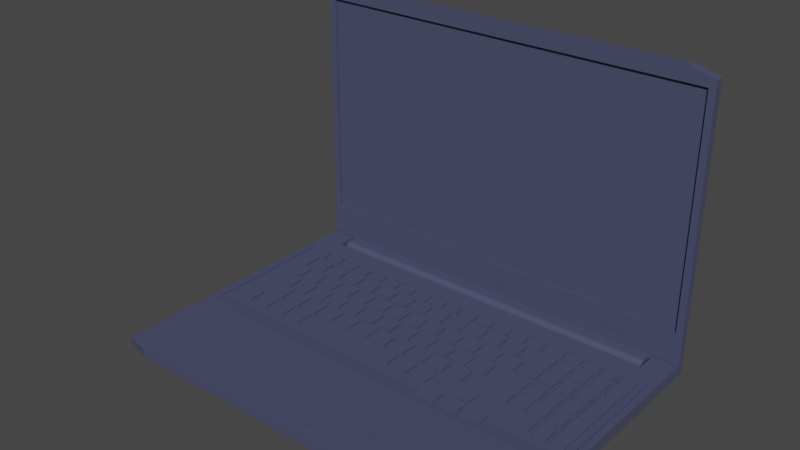 # Source: laptop.blend  (saved by Blender 2.93.20; exported with 4.5.12 LTS)
import bpy
from mathutils import Matrix  # noqa: F401  (used for matrix-valued properties, if any)

bpy.ops.wm.read_factory_settings(use_empty=True)
scene = bpy.context.scene
scene.name = 'Scene'

# ---- collections
col_collection = bpy.data.collections.new('Collection'); scene.collection.children.link(col_collection)

# ---- materials (node trees are filled in below, after node groups)
mat_material = bpy.data.materials.new('Material')
mat_material.alpha_threshold = 0.0
mat_material.use_transparent_shadow = False
mat_material.line_color = (0.0, 0.0, 0.0, 1.0)
mat_material_001 = bpy.data.materials.new('Material.001')
mat_material_001.use_transparent_shadow = False

# ---- material node trees
mat_material.use_nodes = True; mat_material.node_tree.nodes.clear()
_N = mat_material.node_tree.nodes; _L = mat_material.node_tree.links
n0 = _N.new('ShaderNodeOutputMaterial'); n0.name = 'Material Output'; n0.location = (300, 300)
n1 = _N.new('ShaderNodeBsdfPrincipled'); n1.name = 'Principled BSDF'; n1.location = (10, 300)
n1.distribution = 'GGX'
n1.subsurface_method = 'BURLEY'
n1.inputs[0].default_value = (0.06848, 0.07619, 0.1413, 1.0)
n1.inputs[2].default_value = 0.1107
n1.inputs[3].default_value = 1.45
n1.inputs[27].default_value = (0.0, 0.0, 0.0, 1.0)
n1.inputs[28].default_value = 1.0
_L.new(n1.outputs[0], n0.inputs[0])
n0.is_active_output = True
mat_material_001.use_nodes = True; mat_material_001.node_tree.nodes.clear()
_N = mat_material_001.node_tree.nodes; _L = mat_material_001.node_tree.links
n0 = _N.new('ShaderNodeBsdfPrincipled'); n0.name = 'Principled BSDF'; n0.location = (10, 300)
n0.distribution = 'GGX'
n0.subsurface_method = 'BURLEY'
n0.inputs[0].default_value = (0.06848, 0.07619, 0.1413, 1.0)
n0.inputs[3].default_value = 1.45
n0.inputs[13].default_value = 0.25
n0.inputs[27].default_value = (0.0, 0.0, 0.0, 1.0)
n0.inputs[28].default_value = 1.0
n1 = _N.new('ShaderNodeOutputMaterial'); n1.name = 'Material Output'; n1.location = (300, 300)
_L.new(n0.outputs[0], n1.inputs[0])
n1.is_active_output = True

# ---- world
world_world = bpy.data.worlds.new('World'); scene.world = world_world
world_world.use_nodes = True; world_world.node_tree.nodes.clear()
_N = world_world.node_tree.nodes; _L = world_world.node_tree.links
n0 = _N.new('ShaderNodeOutputWorld'); n0.name = 'World Output'; n0.location = (300, 300)
n1 = _N.new('ShaderNodeBackground'); n1.name = 'Background'; n1.location = (10, 300)
n1.inputs[0].default_value = (0.05088, 0.05088, 0.05088, 1.0)
_L.new(n1.outputs[0], n0.inputs[0])
n0.is_active_output = True
world_world.color = (0.05088, 0.05088, 0.05088)
world_world.use_sun_shadow = False
world_world.sun_shadow_jitter_overblur = 0.0

# ---- meshes
me_cube = bpy.data.meshes.new('Cube')
me_cube.from_pydata([(3.412, 1.346, 0.1), (3.412, 1.346, -0.1), (3.412, -2.932, 0.1), (3.412, -2.932, -0.02), (2.99, -3.032, -0.02), (2.99, 1.346, 0.1), (2.99, 1.346, -0.1), (2.99, -3.032, 0.1), (3.412, 1.639, 0.1), (3.412, 1.639, -0.1), (2.99, 1.69, 0.1), (2.99, 1.69, -0.1), (3.201, -2.982, -0.02), (3.201, 1.346, 0.1), (3.201, -2.982, 0.1), (3.201, 1.69, 0.1), (3.201, 1.69, -0.1), (3.412, -1.007, 0.1), (3.412, -1.007, -0.1), (3.001, -2.782, -0.2), (3.212, -2.732, -0.2), (3.212, -1.007, -0.2), (3.212, 1.346, -0.2), (2.79, 1.346, -0.2), (2.79, -2.832, -0.2), (3.001, 1.346, -0.2), (2.79, -1.062, -0.2), (3.201, 1.69, -0.2), (2.99, 1.69, -0.2), (3.001, -1.034, -0.2), (3.2, 1.0, 0.09), (3.3, 1.0, 0.09), (3.3, -1.1, 0.09), (2.88, 1.0, 0.09), (3.2, -1.319, 0.09), (2.88, -1.381, 0.09), (2.782, -1.4, 0.09), (3.3, -1.299, 0.09), (3.2, -0.84, 0.07), (3.2, 1.0, 0.07), (3.3, 1.0, 0.07), (3.3, -0.84, 0.07), (2.88, 1.0, 0.07), (2.88, -0.84, 0.07), (3.2, -1.059, 0.07), (2.88, -1.121, 0.07), (2.782, -1.14, 0.07), (3.3, -1.039, 0.07), (2.99, -1.36, 0.1), (2.782, -1.4, 0.1), (3.201, -1.319, 0.1), (3.3, -1.021, 0.1), (3.3, -1.1, 0.1), (3.3, -1.299, 0.1), (3.3, 1.0, 0.1), (3.201, 1.0, 0.1), (2.99, 1.0, 0.1), (3.2, 1.0, 0.1), (2.88, 1.0, 0.1), (-3.412, 1.346, 0.1), (-3.412, 1.346, -0.1), (-3.412, -2.932, 0.1), (-3.412, -2.932, -0.02), (0.0, 1.346, -0.1), (0.0, -3.032, 0.1), (0.0, -3.032, -0.02), (0.0, 1.346, 0.1), (-2.99, -3.032, -0.02), (-2.99, 1.346, 0.1), (-2.99, 1.346, -0.1), (-2.99, -3.032, 0.1), (-3.412, 1.639, 0.1), (-3.412, 1.639, -0.1), (-2.99, 1.69, 0.1), (-2.99, 1.69, -0.1), (-3.201, -2.982, -0.02), (-3.201, 1.346, 0.1), (-3.201, -2.982, 0.1), (-3.201, 1.69, 0.1), (-3.201, 1.69, -0.1), (-3.412, -1.007, 0.1), (-3.412, -1.007, -0.1), (0.0, -1.062, -0.1), (-3.001, -2.782, -0.2), (-3.212, -2.732, -0.2), (-3.212, -1.007, -0.2), (-3.212, 1.346, -0.2), (-2.79, 1.346, -0.2), (0.0, 1.346, -0.2), (0.0, -1.062, -0.2), (0.0, -2.832, -0.2), (-2.79, -2.832, -0.2), (-3.001, 1.346, -0.2), (-2.79, -1.062, -0.2), (-3.201, 1.69, -0.2), (-2.99, 1.69, -0.2), (-3.001, -1.034, -0.2), (-3.2, 1.0, 0.09), (-3.3, 1.0, 0.09), (-3.3, -1.1, 0.09), (-2.88, 1.0, 0.09), (0.0, 1.0, 0.09), (0.0, -1.4, 0.09), (-3.2, -1.319, 0.09), (-2.88, -1.381, 0.09), (-2.782, -1.4, 0.09), (-3.3, -1.299, 0.09), (-3.2, -0.84, 0.07), (-3.2, 1.0, 0.07), (-3.3, 1.0, 0.07), (-3.3, -0.84, 0.07), (-2.88, 1.0, 0.07), (-2.88, -0.84, 0.07), (0.0, 1.0, 0.07), (0.0, -0.84, 0.07), (0.0, -1.14, 0.07), (-3.2, -1.059, 0.07), (-2.88, -1.121, 0.07), (-2.782, -1.14, 0.07), (-3.3, -1.039, 0.07), (0.0, -1.4, 0.1), (-2.99, -1.36, 0.1), (-2.782, -1.4, 0.1), (-3.201, -1.319, 0.1), (-3.3, -1.021, 0.1), (-3.3, -1.1, 0.1), (-3.3, -1.299, 0.1), (-3.3, 1.0, 0.1), (-3.201, 1.0, 0.1), (-2.99, 1.0, 0.1), (-3.2, 1.0, 0.1), (0.0, 1.0, 0.1), (-2.88, 1.0, 0.1), (3.412, 1.72, -0.1), (2.985, 1.72, 4.652), (3.412, 1.862, -0.1), (2.985, 1.862, 4.652), (3.412, 1.862, 4.538), (3.412, 1.72, 4.538), (-3.412, 1.72, -0.1), (-2.985, 1.72, 4.652), (-3.412, 1.862, -0.1), (-2.985, 1.862, 4.652), (0.0, 1.862, -0.1), (0.0, 1.862, 4.652), (0.0, 1.72, -0.1), (0.0, 1.72, 4.652), (-3.412, 1.862, 4.538), (-3.412, 1.72, 4.538), (0.0, 1.72, 4.538), (0.0, 1.862, 4.538), (-3.302, 1.77, 0.6345), (-3.302, 1.77, 4.406), (3.302, 1.77, 0.6345), (3.302, 1.77, 4.406), (3.302, 1.72, 0.6345), (3.302, 1.72, 4.406), (0.0, 1.72, 0.6345), (0.0, 1.72, 4.406), (-3.302, 1.72, 0.6345), (-3.302, 1.72, 4.406)], [], [(18, 17, 2, 3), (13, 0, 8, 15), (4, 7, 64, 65), (120, 64, 7, 48, 49), (48, 7, 14, 50), (12, 14, 7, 4), (63, 66, 5, 6), (4, 65, 90, 24), (16, 15, 8, 9), (0, 1, 9, 8), (6, 5, 10, 11), (11, 16, 27, 28), (1, 18, 21, 22), (11, 10, 15, 16), (3, 2, 14, 12), (50, 14, 2, 17, 51, 52, 53), (5, 13, 15, 10), (12, 4, 24, 19), (51, 17, 0, 13, 55, 54), (18, 3, 20, 21), (55, 13, 5, 56, 57), (56, 5, 66, 131, 58), (1, 0, 17, 18), (16, 9, 27), (29, 21, 20, 19), (89, 26, 24, 90), (22, 27, 9, 1), (23, 6, 25), (26, 29, 19, 24), (23, 25, 29, 26), (88, 23, 26, 89), (25, 22, 21, 29), (6, 11, 28, 25), (28, 27, 22, 25), (63, 6, 23, 88), (3, 12, 19, 20), (58, 33, 30, 57, 56), (33, 42, 39, 30), (31, 32, 52, 51, 54), (57, 30, 31, 54, 55), (37, 47, 44, 34), (101, 113, 42, 33), (131, 101, 33, 58), (35, 45, 46, 36), (30, 39, 40, 31), (34, 44, 45, 35), (32, 37, 53, 52), (36, 102, 120, 49), (37, 34, 35, 36, 49, 48, 50, 53), (42, 43, 38, 39), (45, 44, 38, 43), (38, 41, 40, 39), (113, 114, 43, 42), (46, 45, 43, 114, 115), (44, 47, 41, 38), (32, 41, 47, 37), (36, 46, 115, 102), (31, 40, 41, 32), (65, 90, 89, 82), (81, 62, 61, 80), (76, 78, 71, 59), (67, 65, 64, 70), (120, 122, 121, 70, 64), (121, 123, 77, 70), (75, 67, 70, 77), (63, 69, 68, 66), (67, 91, 90, 65), (79, 72, 71, 78), (59, 71, 72, 60), (69, 74, 73, 68), (74, 95, 94, 79), (60, 86, 85, 81), (74, 79, 78, 73), (62, 75, 77, 61), (123, 126, 125, 124, 80, 61, 77), (68, 73, 78, 76), (82, 89, 88, 63), (75, 83, 91, 67), (124, 127, 128, 76, 59, 80), (81, 85, 84, 62), (128, 130, 129, 68, 76), (129, 132, 131, 66, 68), (60, 81, 80, 59), (79, 94, 72), (96, 83, 84, 85), (89, 90, 91, 93), (86, 60, 72, 94), (87, 92, 69), (93, 91, 83, 96), (87, 93, 96, 92), (88, 89, 93, 87), (92, 96, 85, 86), (69, 92, 95, 74), (95, 92, 86, 94), (63, 88, 87, 69), (62, 84, 83, 75), (132, 129, 130, 97, 100), (100, 97, 108, 111), (98, 127, 124, 125, 99), (130, 128, 127, 98, 97), (106, 103, 116, 119), (101, 100, 111, 113), (131, 132, 100, 101), (104, 105, 118, 117), (97, 98, 109, 108), (103, 104, 117, 116), (99, 125, 126, 106), (105, 122, 120, 102), (106, 126, 123, 121, 122, 105, 104, 103), (111, 108, 107, 112), (117, 112, 107, 116), (107, 108, 109, 110), (113, 111, 112, 114), (118, 115, 114, 112, 117), (116, 107, 110, 119), (99, 106, 119, 110), (105, 102, 115, 118), (98, 99, 110, 109), (150, 144, 136, 137), (137, 136, 134, 138), (143, 135, 133, 145), (136, 144, 146, 134), (138, 134, 146, 149), (157, 145, 133, 138, 149, 158, 156, 155), (135, 137, 138, 133), (143, 150, 137, 135), (150, 147, 142, 144), (147, 148, 140, 142), (143, 145, 139, 141), (142, 140, 146, 144), (148, 149, 146, 140), (158, 149, 148, 139, 145, 157, 159, 160), (141, 139, 148, 147), (143, 141, 147, 150), (151, 152, 160, 159), (151, 153, 154, 152), (154, 153, 155, 156), (155, 153, 151, 159, 157), (160, 152, 154, 156, 158)])
_uv = me_cube.uv_layers.new(name='UVMap')
_uv.uv.foreach_set('vector', [0.375, 0.6375, 0.625, 0.6375, 0.625, 0.75, 0.375, 0.75, 0.6327, 0.5, 0.625, 0.5, 0.625, 0.5, 0.6327, 0.5, 0.375, 0.7654, 0.625, 0.7654, 0.625, 0.875, 0.375, 0.875, 0.75, 0.6568, 0.75, 0.75, 0.6404, 0.75, 0.6404, 0.6545, 0.6481, 0.6568, 0.6404, 0.6545, 0.6404, 0.75, 0.6327, 0.75, 0.6327, 0.6539, 0.375, 0.7577, 0.625, 0.7577, 0.625, 0.7654, 0.375, 0.7654, 0.375, 0.375, 0.625, 0.375, 0.625, 0.4846, 0.375, 0.4846, 0.375, 0.7654, 0.375, 0.875, 0.375, 0.875, 0.375, 0.7654, 0.375, 0.4923, 0.625, 0.4923, 0.625, 0.5, 0.375, 0.5, 0.625, 0.5, 0.375, 0.5, 0.375, 0.5, 0.625, 0.5, 0.375, 0.4846, 0.625, 0.4846, 0.625, 0.4846, 0.375, 0.4846, 0.375, 0.4846, 0.375, 0.4923, 0.375, 0.4923, 0.375, 0.4846, 0.375, 0.5, 0.375, 0.6375, 0.375, 0.6375, 0.375, 0.5, 0.375, 0.4846, 0.625, 0.4846, 0.625, 0.4923, 0.375, 0.4923, 0.375, 0.75, 0.625, 0.75, 0.625, 0.7577, 0.375, 0.7577, 0.6327, 0.6539, 0.6327, 0.75, 0.625, 0.75, 0.625, 0.6375, 0.6291, 0.6375, 0.6291, 0.6421, 0.6291, 0.6536, 0.6404, 0.5, 0.6327, 0.5, 0.6327, 0.5, 0.6404, 0.5, 0.375, 0.7577, 0.375, 0.7654, 0.375, 0.7654, 0.375, 0.7577, 0.6291, 0.6375, 0.625, 0.6375, 0.625, 0.5, 0.6327, 0.5, 0.6327, 0.52, 0.6291, 0.5201, 0.375, 0.6375, 0.375, 0.75, 0.375, 0.75, 0.375, 0.6375, 0.6327, 0.52, 0.6327, 0.5, 0.6404, 0.5, 0.6404, 0.5198, 0.6328, 0.52, 0.6404, 0.5198, 0.6404, 0.5, 0.75, 0.5, 0.75, 0.5198, 0.6445, 0.5198, 0.375, 0.5, 0.625, 0.5, 0.625, 0.6375, 0.375, 0.6375, 0.375, 0.4923, 0.375, 0.5, 0.375, 0.4923, 0.3673, 0.6375, 0.375, 0.6375, 0.375, 0.75, 0.3673, 0.75, 0.25, 0.6375, 0.3596, 0.6375, 0.3596, 0.75, 0.25, 0.75, 0.375, 0.5, 0.375, 0.4923, 0.375, 0.5, 0.375, 0.5, 0.3596, 0.5, 0.375, 0.4846, 0.3673, 0.5, 0.3596, 0.6375, 0.3673, 0.6375, 0.3673, 0.75, 0.3596, 0.75, 0.3596, 0.5, 0.3673, 0.5, 0.3673, 0.6375, 0.3596, 0.6375, 0.25, 0.5, 0.3596, 0.5, 0.3596, 0.6375, 0.25, 0.6375, 0.3673, 0.5, 0.375, 0.5, 0.375, 0.6375, 0.3673, 0.6375, 0.375, 0.4846, 0.375, 0.4846, 0.375, 0.4846, 0.3673, 0.5, 0.375, 0.4846, 0.375, 0.4923, 0.375, 0.5, 0.3673, 0.5, 0.375, 0.375, 0.375, 0.4846, 0.375, 0.4846, 0.375, 0.375, 0.375, 0.75, 0.375, 0.7577, 0.375, 0.7577, 0.375, 0.75, 0.5, 0.4875, 0.375, 0.4875, 0.375, 0.5, 0.5, 0.5, 0.5, 0.4918, 0.375, 0.4875, 0.375, 0.4875, 0.375, 0.5, 0.375, 0.5, 0.375, 0.5, 0.375, 0.75, 0.5, 0.75, 0.5, 0.7406, 0.5, 0.5, 0.5, 0.5, 0.375, 0.5, 0.375, 0.5, 0.5, 0.5, 0.5, 0.5, 0.4167, 0.4006, 0.4167, 0.4006, 0.4167, 0.3878, 0.4167, 0.3878, 0.375, 0.375, 0.375, 0.375, 0.375, 0.4875, 0.375, 0.4875, 0.5, 0.375, 0.375, 0.375, 0.375, 0.4875, 0.5, 0.4875, 0.4167, 0.3471, 0.4167, 0.3471, 0.4167, 0.3346, 0.4167, 0.3346, 0.375, 0.5, 0.375, 0.5, 0.375, 0.5, 0.375, 0.5, 0.4167, 0.3878, 0.4167, 0.3878, 0.4167, 0.3471, 0.4167, 0.3471, 0.375, 0.75, 0.375, 0.75, 0.5, 0.75, 0.5, 0.75, 0.375, 0.7663, 0.375, 0.875, 0.5, 0.875, 0.5, 0.7663, 0.4167, 0.4006, 0.4167, 0.3878, 0.4167, 0.3471, 0.4167, 0.3346, 0.5, 0.3346, 0.5, 0.3611, 0.5, 0.388, 0.5, 0.4006, 0.3625, 0.5, 0.3625, 0.75, 0.375, 0.75, 0.375, 0.5, 0.3625, 0.75, 0.375, 0.75, 0.375, 0.75, 0.3625, 0.75, 0.375, 0.75, 0.375, 0.75, 0.375, 0.5, 0.375, 0.5, 0.25, 0.5, 0.25, 0.75, 0.3625, 0.75, 0.3625, 0.5, 0.3587, 0.75, 0.3625, 0.75, 0.3625, 0.75, 0.25, 0.75, 0.25, 0.75, 0.375, 0.75, 0.375, 0.75, 0.375, 0.75, 0.375, 0.75, 0.375, 0.75, 0.375, 0.75, 0.375, 0.75, 0.375, 0.75, 0.375, 0.7663, 0.375, 0.7663, 0.375, 0.875, 0.375, 0.875, 0.375, 0.5, 0.375, 0.5, 0.375, 0.75, 0.375, 0.75, 0.0, 0.0, 0.0, 0.0, 0.0, 0.0, 0.0, 0.0, 0.375, 0.6375, 0.375, 0.75, 0.625, 0.75, 0.625, 0.6375, 0.6327, 0.5, 0.6327, 0.5, 0.625, 0.5, 0.625, 0.5, 0.375, 0.7654, 0.375, 0.875, 0.625, 0.875, 0.625, 0.7654, 0.75, 0.6568, 0.6481, 0.6568, 0.6404, 0.6545, 0.6404, 0.75, 0.75, 0.75, 0.6404, 0.6545, 0.6327, 0.6539, 0.6327, 0.75, 0.6404, 0.75, 0.375, 0.7577, 0.375, 0.7654, 0.625, 0.7654, 0.625, 0.7577, 0.375, 0.375, 0.375, 0.4846, 0.625, 0.4846, 0.625, 0.375, 0.375, 0.7654, 0.375, 0.7654, 0.375, 0.875, 0.375, 0.875, 0.375, 0.4923, 0.375, 0.5, 0.625, 0.5, 0.625, 0.4923, 0.625, 0.5, 0.625, 0.5, 0.375, 0.5, 0.375, 0.5, 0.375, 0.4846, 0.375, 0.4846, 0.625, 0.4846, 0.625, 0.4846, 0.375, 0.4846, 0.375, 0.4846, 0.375, 0.4923, 0.375, 0.4923, 0.375, 0.5, 0.375, 0.5, 0.375, 0.6375, 0.375, 0.6375, 0.375, 0.4846, 0.375, 0.4923, 0.625, 0.4923, 0.625, 0.4846, 0.375, 0.75, 0.375, 0.7577, 0.625, 0.7577, 0.625, 0.75, 0.6327, 0.6539, 0.6291, 0.6536, 0.6291, 0.6421, 0.6291, 0.6375, 0.625, 0.6375, 0.625, 0.75, 0.6327, 0.75, 0.6404, 0.5, 0.6404, 0.5, 0.6327, 0.5, 0.6327, 0.5, 0.0, 0.0, 0.0, 0.0, 0.0, 0.0, 0.0, 0.0, 0.375, 0.7577, 0.375, 0.7577, 0.375, 0.7654, 0.375, 0.7654, 0.6291, 0.6375, 0.6291, 0.5201, 0.6327, 0.52, 0.6327, 0.5, 0.625, 0.5, 0.625, 0.6375, 0.375, 0.6375, 0.375, 0.6375, 0.375, 0.75, 0.375, 0.75, 0.6327, 0.52, 0.6328, 0.52, 0.6404, 0.5198, 0.6404, 0.5, 0.6327, 0.5, 0.6404, 0.5198, 0.6445, 0.5198, 0.75, 0.5198, 0.75, 0.5, 0.6404, 0.5, 0.375, 0.5, 0.375, 0.6375, 0.625, 0.6375, 0.625, 0.5, 0.375, 0.4923, 0.375, 0.4923, 0.375, 0.5, 0.3673, 0.6375, 0.3673, 0.75, 0.375, 0.75, 0.375, 0.6375, 0.25, 0.6375, 0.25, 0.75, 0.3596, 0.75, 0.3596, 0.6375, 0.375, 0.5, 0.375, 0.5, 0.375, 0.5, 0.375, 0.4923, 0.3596, 0.5, 0.3673, 0.5, 0.375, 0.4846, 0.3596, 0.6375, 0.3596, 0.75, 0.3673, 0.75, 0.3673, 0.6375, 0.3596, 0.5, 0.3596, 0.6375, 0.3673, 0.6375, 0.3673, 0.5, 0.25, 0.5, 0.25, 0.6375, 0.3596, 0.6375, 0.3596, 0.5, 0.3673, 0.5, 0.3673, 0.6375, 0.375, 0.6375, 0.375, 0.5, 0.375, 0.4846, 0.3673, 0.5, 0.375, 0.4846, 0.375, 0.4846, 0.375, 0.4846, 0.3673, 0.5, 0.375, 0.5, 0.375, 0.4923, 0.375, 0.375, 0.375, 0.375, 0.375, 0.4846, 0.375, 0.4846, 0.375, 0.75, 0.375, 0.75, 0.375, 0.7577, 0.375, 0.7577, 0.5, 0.4875, 0.5, 0.4918, 0.5, 0.5, 0.375, 0.5, 0.375, 0.4875, 0.375, 0.4875, 0.375, 0.5, 0.375, 0.5, 0.375, 0.4875, 0.375, 0.5, 0.5, 0.5, 0.5, 0.7406, 0.5, 0.75, 0.375, 0.75, 0.5, 0.5, 0.5, 0.5, 0.5, 0.5, 0.375, 0.5, 0.375, 0.5, 0.4167, 0.4006, 0.4167, 0.3878, 0.4167, 0.3878, 0.4167, 0.4006, 0.375, 0.375, 0.375, 0.4875, 0.375, 0.4875, 0.375, 0.375, 0.5, 0.375, 0.5, 0.4875, 0.375, 0.4875, 0.375, 0.375, 0.4167, 0.3471, 0.4167, 0.3346, 0.4167, 0.3346, 0.4167, 0.3471, 0.375, 0.5, 0.375, 0.5, 0.375, 0.5, 0.375, 0.5, 0.4167, 0.3878, 0.4167, 0.3471, 0.4167, 0.3471, 0.4167, 0.3878, 0.375, 0.75, 0.5, 0.75, 0.5, 0.75, 0.375, 0.75, 0.375, 0.7663, 0.5, 0.7663, 0.5, 0.875, 0.375, 0.875, 0.4167, 0.4006, 0.5, 0.4006, 0.5, 0.388, 0.5, 0.3611, 0.5, 0.3346, 0.4167, 0.3346, 0.4167, 0.3471, 0.4167, 0.3878, 0.3625, 0.5, 0.375, 0.5, 0.375, 0.75, 0.3625, 0.75, 0.3625, 0.75, 0.3625, 0.75, 0.375, 0.75, 0.375, 0.75, 0.375, 0.75, 0.375, 0.5, 0.375, 0.5, 0.375, 0.75, 0.25, 0.5, 0.3625, 0.5, 0.3625, 0.75, 0.25, 0.75, 0.3587, 0.75, 0.25, 0.75, 0.25, 0.75, 0.3625, 0.75, 0.3625, 0.75, 0.375, 0.75, 0.375, 0.75, 0.375, 0.75, 0.375, 0.75, 0.375, 0.75, 0.375, 0.75, 0.375, 0.75, 0.375, 0.75, 0.375, 0.7663, 0.375, 0.875, 0.375, 0.875, 0.375, 0.7663, 0.375, 0.5, 0.375, 0.75, 0.375, 0.75, 0.375, 0.5, 0.619, 0.375, 0.625, 0.375, 0.625, 0.5, 0.619, 0.5, 0.619, 0.5, 0.625, 0.5, 0.625, 0.75, 0.619, 0.75, 0.25, 0.5, 0.375, 0.5, 0.375, 0.75, 0.25, 0.75, 0.625, 0.5, 0.75, 0.5, 0.75, 0.75, 0.625, 0.75, 0.619, 0.75, 0.625, 0.75, 0.625, 0.875, 0.619, 0.875, 0.4136, 0.875, 0.375, 0.875, 0.375, 0.75, 0.619, 0.75, 0.619, 0.875, 0.6121, 0.875, 0.6121, 0.754, 0.4136, 0.754, 0.375, 0.5, 0.619, 0.5, 0.619, 0.75, 0.375, 0.75, 0.375, 0.375, 0.619, 0.375, 0.619, 0.5, 0.375, 0.5, 0.619, 0.375, 0.619, 0.5, 0.625, 0.5, 0.625, 0.375, 0.619, 0.5, 0.619, 0.75, 0.625, 0.75, 0.625, 0.5, 0.25, 0.5, 0.25, 0.75, 0.375, 0.75, 0.375, 0.5, 0.625, 0.5, 0.625, 0.75, 0.75, 0.75, 0.75, 0.5, 0.619, 0.75, 0.619, 0.875, 0.625, 0.875, 0.625, 0.75, 0.6121, 0.875, 0.619, 0.875, 0.619, 0.75, 0.375, 0.75, 0.375, 0.875, 0.4136, 0.875, 0.4136, 0.754, 0.6121, 0.754, 0.375, 0.5, 0.375, 0.75, 0.619, 0.75, 0.619, 0.5, 0.375, 0.375, 0.375, 0.5, 0.619, 0.5, 0.619, 0.375, 0.375, 0.25, 0.625, 0.25, 0.625, 0.1658, 0.375, 0.1658, 0.375, 0.25, 0.375, 0.5, 0.625, 0.5, 0.625, 0.25, 0.625, 0.5, 0.375, 0.5, 0.375, 0.5842, 0.625, 0.5842, 0.375, 0.5842, 0.375, 0.5, 0.125, 0.5, 0.125, 0.5842, 0.25, 0.5842, 0.875, 0.5842, 0.875, 0.5, 0.625, 0.5, 0.625, 0.5842, 0.75, 0.5842])
me_cube.materials.append(mat_material)
me_cube.use_remesh_preserve_volume = False
me_cube.use_remesh_preserve_attributes = False
me_cube.use_mirror_vertex_groups = False
me_cube.update()
me_cube_114 = bpy.data.meshes.new('Cube.114')
me_cube_114.from_pydata([(-1.874, -2.88, 0.07), (-1.95, -2.804, 0.07), (-1.903, -2.874, 0.07), (-1.928, -2.858, 0.07), (-1.944, -2.833, 0.07), (-1.95, -2.804, 0.112), (-1.874, -2.88, 0.112), (-1.944, -2.833, 0.112), (-1.928, -2.858, 0.112), (-1.903, -2.874, 0.112), (-1.95, -1.516, 0.07), (-1.874, -1.44, 0.07), (-1.944, -1.487, 0.07), (-1.928, -1.462, 0.07), (-1.903, -1.446, 0.07), (-1.874, -1.44, 0.112), (-1.95, -1.516, 0.112), (-1.903, -1.446, 0.112), (-1.928, -1.462, 0.112), (-1.944, -1.487, 0.112), (0.35, -2.804, 0.07), (0.2742, -2.88, 0.07), (0.3442, -2.833, 0.07), (0.3278, -2.858, 0.07), (0.3032, -2.874, 0.07), (0.2742, -2.88, 0.112), (0.35, -2.804, 0.112), (0.3032, -2.874, 0.112), (0.3278, -2.858, 0.112), (0.3442, -2.833, 0.112), (0.2742, -1.44, 0.07), (0.35, -1.516, 0.07), (0.3032, -1.446, 0.07), (0.3278, -1.462, 0.07), (0.3442, -1.487, 0.07), (0.35, -1.516, 0.112), (0.2742, -1.44, 0.112), (0.3442, -1.487, 0.112), (0.3278, -1.462, 0.112), (0.3032, -1.446, 0.112), (1.646, -1.29, 0.07034), (1.646, -1.29, 0.1097), (1.646, -1.01, 0.07034), (1.646, -1.01, 0.1097), (1.954, -1.29, 0.07034), (1.954, -1.29, 0.1097), (1.954, -1.01, 0.07034), (1.954, -1.01, 0.1097), (-2.864, 0.4396, 0.07034), (-2.864, 0.4396, 0.1097), (-2.864, 0.7204, 0.07034), (-2.864, 0.7204, 0.1097), (-2.566, 0.4396, 0.07034), (-2.566, 0.4396, 0.1097), (-2.566, 0.7204, 0.07034), (-2.566, 0.7204, 0.1097), (-2.504, 0.4396, 0.07034), (-2.504, 0.4396, 0.1097), (-2.504, 0.7204, 0.07034), (-2.504, 0.7204, 0.1097), (-2.206, 0.4396, 0.07034), (-2.206, 0.4396, 0.1097), (-2.206, 0.7204, 0.07034), (-2.206, 0.7204, 0.1097), (-2.144, 0.4396, 0.07034), (-2.144, 0.4396, 0.1097), (-2.144, 0.7204, 0.07034), (-2.144, 0.7204, 0.1097), (-1.846, 0.4396, 0.07034), (-1.846, 0.4396, 0.1097), (-1.846, 0.7204, 0.07034), (-1.846, 0.7204, 0.1097), (-1.784, 0.4396, 0.07034), (-1.784, 0.4396, 0.1097), (-1.784, 0.7204, 0.07034), (-1.784, 0.7204, 0.1097), (-1.486, 0.4396, 0.07034), (-1.486, 0.4396, 0.1097), (-1.486, 0.7204, 0.07034), (-1.486, 0.7204, 0.1097), (-1.414, 0.4396, 0.07034), (-1.414, 0.4396, 0.1097), (-1.414, 0.7204, 0.07034), (-1.414, 0.7204, 0.1097), (-1.116, 0.4396, 0.07034), (-1.116, 0.4396, 0.1097), (-1.116, 0.7204, 0.07034), (-1.116, 0.7204, 0.1097), (-1.054, 0.4396, 0.07034), (-1.054, 0.4396, 0.1097), (-1.054, 0.7204, 0.07034), (-1.054, 0.7204, 0.1097), (-0.7556, 0.4396, 0.07034), (-0.7556, 0.4396, 0.1097), (-0.7556, 0.7204, 0.07034), (-0.7556, 0.7204, 0.1097), (-0.3344, 0.4396, 0.07034), (-0.3344, 0.4396, 0.1097), (-0.3344, 0.7204, 0.07034), (-0.3344, 0.7204, 0.1097), (-0.03556, 0.4396, 0.07034), (-0.03556, 0.4396, 0.1097), (-0.03556, 0.7204, 0.07034), (-0.03556, 0.7204, 0.1097), (-0.6944, 0.4396, 0.07034), (-0.6944, 0.4396, 0.1097), (-0.6944, 0.7204, 0.07034), (-0.6944, 0.7204, 0.1097), (-0.3956, 0.4396, 0.07034), (-0.3956, 0.4396, 0.1097), (-0.3956, 0.7204, 0.07034), (-0.3956, 0.7204, 0.1097), (0.7556, 0.4396, 0.07034), (0.7556, 0.4396, 0.1097), (0.7556, 0.7204, 0.07034), (0.7556, 0.7204, 0.1097), (1.054, 0.4396, 0.07034), (1.054, 0.4396, 0.1097), (1.054, 0.7204, 0.07034), (1.054, 0.7204, 0.1097), (1.116, 0.4396, 0.07034), (1.116, 0.4396, 0.1097), (1.116, 0.7204, 0.07034), (1.116, 0.7204, 0.1097), (1.414, 0.4396, 0.07034), (1.414, 0.4396, 0.1097), (1.414, 0.7204, 0.07034), (1.414, 0.7204, 0.1097), (0.3956, 0.4396, 0.07034), (0.3956, 0.4396, 0.1097), (0.3956, 0.7204, 0.07034), (0.3956, 0.7204, 0.1097), (0.6944, 0.4396, 0.07034), (0.6944, 0.4396, 0.1097), (0.6944, 0.7204, 0.07034), (0.6944, 0.7204, 0.1097), (0.03556, 0.4396, 0.07034), (0.03556, 0.4396, 0.1097), (0.03556, 0.7204, 0.07034), (0.03556, 0.7204, 0.1097), (0.3344, 0.4396, 0.07034), (0.3344, 0.4396, 0.1097), (0.3344, 0.7204, 0.07034), (0.3344, 0.7204, 0.1097), (-2.684, 0.0796, 0.07034), (-2.684, 0.0796, 0.1097), (-2.684, 0.3604, 0.07034), (-2.684, 0.3604, 0.1097), (-2.386, 0.0796, 0.07034), (-2.386, 0.0796, 0.1097), (-2.386, 0.3604, 0.07034), (-2.386, 0.3604, 0.1097), (-2.324, 0.0796, 0.07034), (-2.324, 0.0796, 0.1097), (-2.324, 0.3604, 0.07034), (-2.324, 0.3604, 0.1097), (-2.026, 0.0796, 0.07034), (-2.026, 0.0796, 0.1097), (-2.026, 0.3604, 0.07034), (-2.026, 0.3604, 0.1097), (-1.604, 0.0796, 0.07034), (-1.604, 0.0796, 0.1097), (-1.604, 0.3604, 0.07034), (-1.604, 0.3604, 0.1097), (-1.306, 0.0796, 0.07034), (-1.306, 0.0796, 0.1097), (-1.306, 0.3604, 0.07034), (-1.306, 0.3604, 0.1097), (-1.964, 0.0796, 0.07034), (-1.964, 0.0796, 0.1097), (-1.964, 0.3604, 0.07034), (-1.964, 0.3604, 0.1097), (-1.666, 0.0796, 0.07034), (-1.666, 0.0796, 0.1097), (-1.666, 0.3604, 0.07034), (-1.666, 0.3604, 0.1097), (-0.5144, 0.0796, 0.07034), (-0.5144, 0.0796, 0.1097), (-0.5144, 0.3604, 0.07034), (-0.5144, 0.3604, 0.1097), (-0.2156, 0.0796, 0.07034), (-0.2156, 0.0796, 0.1097), (-0.2156, 0.3604, 0.07034), (-0.2156, 0.3604, 0.1097), (-0.1544, 0.0796, 0.07034), (-0.1544, 0.0796, 0.1097), (-0.1544, 0.3604, 0.07034), (-0.1544, 0.3604, 0.1097), (0.1444, 0.0796, 0.07034), (0.1444, 0.0796, 0.1097), (0.1444, 0.3604, 0.07034), (0.1444, 0.3604, 0.1097), (-0.8744, 0.0796, 0.07034), (-0.8744, 0.0796, 0.1097), (-0.8744, 0.3604, 0.07034), (-0.8744, 0.3604, 0.1097), (-0.5756, 0.0796, 0.07034), (-0.5756, 0.0796, 0.1097), (-0.5756, 0.3604, 0.07034), (-0.5756, 0.3604, 0.1097), (-1.234, 0.0796, 0.07034), (-1.234, 0.0796, 0.1097), (-1.234, 0.3604, 0.07034), (-1.234, 0.3604, 0.1097), (-0.9356, 0.0796, 0.07034), (-0.9356, 0.0796, 0.1097), (-0.9356, 0.3604, 0.07034), (-0.9356, 0.3604, 0.1097), (0.2156, 0.0796, 0.07034), (0.2156, 0.0796, 0.1097), (0.2156, 0.3604, 0.07034), (0.2156, 0.3604, 0.1097), (0.5144, 0.0796, 0.07034), (0.5144, 0.0796, 0.1097), (0.5144, 0.3604, 0.07034), (0.5144, 0.3604, 0.1097), (0.5756, 0.0796, 0.07034), (0.5756, 0.0796, 0.1097), (0.5756, 0.3604, 0.07034), (0.5756, 0.3604, 0.1097), (0.8744, 0.0796, 0.07034), (0.8744, 0.0796, 0.1097), (0.8744, 0.3604, 0.07034), (0.8744, 0.3604, 0.1097), (1.296, 0.0796, 0.07034), (1.296, 0.0796, 0.1097), (1.296, 0.3604, 0.07034), (1.296, 0.3604, 0.1097), (1.594, 0.0796, 0.07034), (1.594, 0.0796, 0.1097), (1.594, 0.3604, 0.07034), (1.594, 0.3604, 0.1097), (0.9356, 0.0796, 0.07034), (0.9356, 0.0796, 0.1097), (0.9356, 0.3604, 0.07034), (0.9356, 0.3604, 0.1097), (1.234, 0.0796, 0.07034), (1.234, 0.0796, 0.1097), (1.234, 0.3604, 0.07034), (1.234, 0.3604, 0.1097), (1.036, -0.2704, 0.07034), (1.036, -0.2704, 0.1097), (1.036, 0.0104, 0.07034), (1.036, 0.0104, 0.1097), (1.334, -0.2704, 0.07034), (1.334, -0.2704, 0.1097), (1.334, 0.0104, 0.07034), (1.334, 0.0104, 0.1097), (1.396, -0.2704, 0.07034), (1.396, -0.2704, 0.1097), (1.396, 0.0104, 0.07034), (1.396, 0.0104, 0.1097), (1.964, -0.2704, 0.07034), (1.964, -0.2704, 0.1097), (1.964, 0.0104, 0.07034), (1.964, 0.0104, 0.1097), (0.6756, -0.2704, 0.07034), (0.6756, -0.2704, 0.1097), (0.6756, 0.0104, 0.07034), (0.6756, 0.0104, 0.1097), (0.9744, -0.2704, 0.07034), (0.9744, -0.2704, 0.1097), (0.9744, 0.0104, 0.07034), (0.9744, 0.0104, 0.1097), (0.3156, -0.2704, 0.07034), (0.3156, -0.2704, 0.1097), (0.3156, 0.0104, 0.07034), (0.3156, 0.0104, 0.1097), (0.6144, -0.2704, 0.07034), (0.6144, -0.2704, 0.1097), (0.6144, 0.0104, 0.07034), (0.6144, 0.0104, 0.1097), (-1.134, -0.2704, 0.07034), (-1.134, -0.2704, 0.1097), (-1.134, 0.0104, 0.07034), (-1.134, 0.0104, 0.1097), (-0.8356, -0.2704, 0.07034), (-0.8356, -0.2704, 0.1097), (-0.8356, 0.0104, 0.07034), (-0.8356, 0.0104, 0.1097), (-0.7744, -0.2704, 0.07034), (-0.7744, -0.2704, 0.1097), (-0.7744, 0.0104, 0.07034), (-0.7744, 0.0104, 0.1097), (-0.4756, -0.2704, 0.07034), (-0.4756, -0.2704, 0.1097), (-0.4756, 0.0104, 0.07034), (-0.4756, 0.0104, 0.1097), (-0.05444, -0.2704, 0.07034), (-0.05444, -0.2704, 0.1097), (-0.05444, 0.0104, 0.07034), (-0.05444, 0.0104, 0.1097), (0.2444, -0.2704, 0.07034), (0.2444, -0.2704, 0.1097), (0.2444, 0.0104, 0.07034), (0.2444, 0.0104, 0.1097), (-0.4144, -0.2704, 0.07034), (-0.4144, -0.2704, 0.1097), (-0.4144, 0.0104, 0.07034), (-0.4144, 0.0104, 0.1097), (-0.1156, -0.2704, 0.07034), (-0.1156, -0.2704, 0.1097), (-0.1156, 0.0104, 0.07034), (-0.1156, 0.0104, 0.1097), (-1.864, -0.2704, 0.07034), (-1.864, -0.2704, 0.1097), (-1.864, 0.0104, 0.07034), (-1.864, 0.0104, 0.1097), (-1.566, -0.2704, 0.07034), (-1.566, -0.2704, 0.1097), (-1.566, 0.0104, 0.07034), (-1.566, 0.0104, 0.1097), (-1.504, -0.2704, 0.07034), (-1.504, -0.2704, 0.1097), (-1.504, 0.0104, 0.07034), (-1.504, 0.0104, 0.1097), (-1.206, -0.2704, 0.07034), (-1.206, -0.2704, 0.1097), (-1.206, 0.0104, 0.07034), (-1.206, 0.0104, 0.1097), (-2.224, -0.2704, 0.07034), (-2.224, -0.2704, 0.1097), (-2.224, 0.0104, 0.07034), (-2.224, 0.0104, 0.1097), (-1.926, -0.2704, 0.07034), (-1.926, -0.2704, 0.1097), (-1.926, 0.0104, 0.07034), (-1.926, 0.0104, 0.1097), (-2.584, -0.2704, 0.07034), (-2.584, -0.2704, 0.1097), (-2.584, 0.0104, 0.07034), (-2.584, 0.0104, 0.1097), (-2.286, -0.2704, 0.07034), (-2.286, -0.2704, 0.1097), (-2.286, 0.0104, 0.07034), (-2.286, 0.0104, 0.1097), (-2.394, -0.6204, 0.07034), (-2.394, -0.6204, 0.1097), (-2.394, -0.3396, 0.07034), (-2.394, -0.3396, 0.1097), (-2.096, -0.6204, 0.07034), (-2.096, -0.6204, 0.1097), (-2.096, -0.3396, 0.07034), (-2.096, -0.3396, 0.1097), (-2.034, -0.6204, 0.07034), (-2.034, -0.6204, 0.1097), (-2.034, -0.3396, 0.07034), (-2.034, -0.3396, 0.1097), (-1.736, -0.6204, 0.07034), (-1.736, -0.6204, 0.1097), (-1.736, -0.3396, 0.07034), (-1.736, -0.3396, 0.1097), (-1.314, -0.6204, 0.07034), (-1.314, -0.6204, 0.1097), (-1.314, -0.3396, 0.07034), (-1.314, -0.3396, 0.1097), (-1.016, -0.6204, 0.07034), (-1.016, -0.6204, 0.1097), (-1.016, -0.3396, 0.07034), (-1.016, -0.3396, 0.1097), (-1.674, -0.6204, 0.07034), (-1.674, -0.6204, 0.1097), (-1.674, -0.3396, 0.07034), (-1.674, -0.3396, 0.1097), (-1.376, -0.6204, 0.07034), (-1.376, -0.6204, 0.1097), (-1.376, -0.3396, 0.07034), (-1.376, -0.3396, 0.1097), (-0.2244, -0.6204, 0.07034), (-0.2244, -0.6204, 0.1097), (-0.2244, -0.3396, 0.07034), (-0.2244, -0.3396, 0.1097), (0.07444, -0.6204, 0.07034), (0.07444, -0.6204, 0.1097), (0.07444, -0.3396, 0.07034), (0.07444, -0.3396, 0.1097), (0.1356, -0.6204, 0.07034), (0.1356, -0.6204, 0.1097), (0.1356, -0.3396, 0.07034), (0.1356, -0.3396, 0.1097), (0.4344, -0.6204, 0.07034), (0.4344, -0.6204, 0.1097), (0.4344, -0.3396, 0.07034), (0.4344, -0.3396, 0.1097), (-0.5844, -0.6204, 0.07034), (-0.5844, -0.6204, 0.1097), (-0.5844, -0.3396, 0.07034), (-0.5844, -0.3396, 0.1097), (-0.2856, -0.6204, 0.07034), (-0.2856, -0.6204, 0.1097), (-0.2856, -0.3396, 0.07034), (-0.2856, -0.3396, 0.1097), (-0.9444, -0.6204, 0.07034), (-0.9444, -0.6204, 0.1097), (-0.9444, -0.3396, 0.07034), (-0.9444, -0.3396, 0.1097), (-0.6456, -0.6204, 0.07034), (-0.6456, -0.6204, 0.1097), (-0.6456, -0.3396, 0.07034), (-0.6456, -0.3396, 0.1097), (0.5056, -0.6204, 0.07034), (0.5056, -0.6204, 0.1097), (0.5056, -0.3396, 0.07034), (0.5056, -0.3396, 0.1097), (0.8044, -0.6204, 0.07034), (0.8044, -0.6204, 0.1097), (0.8044, -0.3396, 0.07034), (0.8044, -0.3396, 0.1097), (0.8656, -0.6204, 0.07034), (0.8656, -0.6204, 0.1097), (0.8656, -0.3396, 0.07034), (0.8656, -0.3396, 0.1097), (1.164, -0.6204, 0.07034), (1.164, -0.6204, 0.1097), (1.164, -0.3396, 0.07034), (1.164, -0.3396, 0.1097), (1.256, -0.6204, 0.07034), (1.256, -0.6204, 0.1097), (1.256, -0.3396, 0.07034), (1.256, -0.3396, 0.1097), (1.964, -0.6204, 0.07034), (1.964, -0.6204, 0.1097), (1.964, -0.3396, 0.07034), (1.964, -0.3396, 0.1097), (1.666, 0.0796, 0.07034), (1.666, 0.0796, 0.1097), (1.666, 0.3604, 0.07034), (1.666, 0.3604, 0.1097), (1.964, 0.0796, 0.07034), (1.964, 0.0796, 0.1097), (1.964, 0.3604, 0.07034), (1.964, 0.3604, 0.1097), (1.476, 0.4396, 0.07034), (1.476, 0.4396, 0.1097), (1.476, 0.7204, 0.07034), (1.476, 0.7204, 0.1097), (1.964, 0.4396, 0.07034), (1.964, 0.4396, 0.1097), (1.964, 0.7204, 0.07034), (1.964, 0.7204, 0.1097), (-3.164, 0.4396, 0.07034), (-3.164, 0.4396, 0.1097), (-3.164, 0.7204, 0.07034), (-3.164, 0.7204, 0.1097), (-2.936, 0.4396, 0.07034), (-2.936, 0.4396, 0.1097), (-2.936, 0.7204, 0.07034), (-2.936, 0.7204, 0.1097), (-3.164, 0.0796, 0.07034), (-3.164, 0.0796, 0.1097), (-3.164, 0.3604, 0.07034), (-3.164, 0.3604, 0.1097), (-2.756, 0.0796, 0.07034), (-2.756, 0.0796, 0.1097), (-2.756, 0.3604, 0.07034), (-2.756, 0.3604, 0.1097), (-3.164, -0.2704, 0.07034), (-3.164, -0.2704, 0.1097), (-3.164, 0.0104, 0.07034), (-3.164, 0.0104, 0.1097), (-2.646, -0.2704, 0.07034), (-2.646, -0.2704, 0.1097), (-2.646, 0.0104, 0.07034), (-2.646, 0.0104, 0.1097), (-3.164, -0.6204, 0.07034), (-3.164, -0.6204, 0.1097), (-3.164, -0.3396, 0.07034), (-3.164, -0.3396, 0.1097), (-2.476, -0.6204, 0.07034), (-2.476, -0.6204, 0.1097), (-2.476, -0.3396, 0.07034), (-2.476, -0.3396, 0.1097), (-2.044, -0.9804, 0.07034), (-2.044, -0.9804, 0.1097), (-2.044, -0.6996, 0.07034), (-2.044, -0.6996, 0.1097), (-1.746, -0.9804, 0.07034), (-1.746, -0.9804, 0.1097), (-1.746, -0.6996, 0.07034), (-1.746, -0.6996, 0.1097), (-1.674, -0.9804, 0.07034), (-1.674, -0.9804, 0.1097), (-1.674, -0.6996, 0.07034), (-1.674, -0.6996, 0.1097), (0.06444, -0.9804, 0.07034), (0.06444, -0.9804, 0.1097), (0.06444, -0.6996, 0.07034), (0.06444, -0.6996, 0.1097), (-2.404, -0.9804, 0.07034), (-2.404, -0.9804, 0.1097), (-2.404, -0.6996, 0.07034), (-2.404, -0.6996, 0.1097), (-2.106, -0.9804, 0.07034), (-2.106, -0.9804, 0.1097), (-2.106, -0.6996, 0.07034), (-2.106, -0.6996, 0.1097), (-2.764, -0.9804, 0.07034), (-2.764, -0.9804, 0.1097), (-2.764, -0.6996, 0.07034), (-2.764, -0.6996, 0.1097), (-2.466, -0.9804, 0.07034), (-2.466, -0.9804, 0.1097), (-2.466, -0.6996, 0.07034), (-2.466, -0.6996, 0.1097), (0.4956, -0.9804, 0.07034), (0.4956, -0.9804, 0.1097), (0.4956, -0.6996, 0.07034), (0.4956, -0.6996, 0.1097), (0.7944, -0.9804, 0.07034), (0.7944, -0.9804, 0.1097), (0.7944, -0.6996, 0.07034), (0.7944, -0.6996, 0.1097), (0.1256, -0.9804, 0.07034), (0.1256, -0.9804, 0.1097), (0.1256, -0.6996, 0.07034), (0.1256, -0.6996, 0.1097), (0.4244, -0.9804, 0.07034), (0.4244, -0.9804, 0.1097), (0.4244, -0.6996, 0.07034), (0.4244, -0.6996, 0.1097), (-3.164, -0.9804, 0.07034), (-3.164, -0.9804, 0.1097), (-3.164, -0.6996, 0.07034), (-3.164, -0.6996, 0.1097), (-2.826, -0.9804, 0.07034), (-2.826, -0.9804, 0.1097), (-2.826, -0.6996, 0.07034), (-2.826, -0.6996, 0.1097), (-3.164, 0.7896, 0.07034), (-3.164, 0.7896, 0.1097), (-3.164, 0.9704, 0.07034), (-3.164, 0.9704, 0.1097), (-2.866, 0.7896, 0.07034), (-2.866, 0.7896, 0.1097), (-2.866, 0.9704, 0.07034), (-2.866, 0.9704, 0.1097), (-2.804, 0.7896, 0.07034), (-2.804, 0.7896, 0.1097), (-2.804, 0.9704, 0.07034), (-2.804, 0.9704, 0.1097), (-2.546, 0.7896, 0.07034), (-2.546, 0.7896, 0.1097), (-2.546, 0.9704, 0.07034), (-2.546, 0.9704, 0.1097), (-2.484, 0.7896, 0.07034), (-2.484, 0.7896, 0.1097), (-2.484, 0.9704, 0.07034), (-2.484, 0.9704, 0.1097), (-2.226, 0.7896, 0.07034), (-2.226, 0.7896, 0.1097), (-2.226, 0.9704, 0.07034), (-2.226, 0.9704, 0.1097), (-2.164, 0.7896, 0.07034), (-2.164, 0.7896, 0.1097), (-2.164, 0.9704, 0.07034), (-2.164, 0.9704, 0.1097), (-1.906, 0.7896, 0.07034), (-1.906, 0.7896, 0.1097), (-1.906, 0.9704, 0.07034), (-1.906, 0.9704, 0.1097), (-1.844, 0.7896, 0.07034), (-1.844, 0.7896, 0.1097), (-1.844, 0.9704, 0.07034), (-1.844, 0.9704, 0.1097), (-1.586, 0.7896, 0.07034), (-1.586, 0.7896, 0.1097), (-1.586, 0.9704, 0.07034), (-1.586, 0.9704, 0.1097), (-1.524, 0.7896, 0.07034), (-1.524, 0.7896, 0.1097), (-1.524, 0.9704, 0.07034), (-1.524, 0.9704, 0.1097), (-1.266, 0.7896, 0.07034), (-1.266, 0.7896, 0.1097), (-1.266, 0.9704, 0.07034), (-1.266, 0.9704, 0.1097), (-1.204, 0.7896, 0.07034), (-1.204, 0.7896, 0.1097), (-1.204, 0.9704, 0.07034), (-1.204, 0.9704, 0.1097), (-0.9456, 0.7896, 0.07034), (-0.9456, 0.7896, 0.1097), (-0.9456, 0.9704, 0.07034), (-0.9456, 0.9704, 0.1097), (-0.5644, 0.7896, 0.07034), (-0.5644, 0.7896, 0.1097), (-0.5644, 0.9704, 0.07034), (-0.5644, 0.9704, 0.1097), (-0.3056, 0.7896, 0.07034), (-0.3056, 0.7896, 0.1097), (-0.3056, 0.9704, 0.07034), (-0.3056, 0.9704, 0.1097), (-0.8844, 0.7896, 0.07034), (-0.8844, 0.7896, 0.1097), (-0.8844, 0.9704, 0.07034), (-0.8844, 0.9704, 0.1097), (-0.6256, 0.7896, 0.07034), (-0.6256, 0.7896, 0.1097), (-0.6256, 0.9704, 0.07034), (-0.6256, 0.9704, 0.1097), (0.3856, 0.7896, 0.07034), (0.3856, 0.7896, 0.1097), (0.3856, 0.9704, 0.07034), (0.3856, 0.9704, 0.1097), (0.6444, 0.7896, 0.07034), (0.6444, 0.7896, 0.1097), (0.6444, 0.9704, 0.07034), (0.6444, 0.9704, 0.1097), (0.7056, 0.7896, 0.07034), (0.7056, 0.7896, 0.1097), (0.7056, 0.9704, 0.07034), (0.7056, 0.9704, 0.1097), (0.9644, 0.7896, 0.07034), (0.9644, 0.7896, 0.1097), (0.9644, 0.9704, 0.07034), (0.9644, 0.9704, 0.1097), (0.06556, 0.7896, 0.07034), (0.06556, 0.7896, 0.1097), (0.06556, 0.9704, 0.07034), (0.06556, 0.9704, 0.1097), (0.3244, 0.7896, 0.07034), (0.3244, 0.7896, 0.1097), (0.3244, 0.9704, 0.07034), (0.3244, 0.9704, 0.1097), (-0.2544, 0.7896, 0.07034), (-0.2544, 0.7896, 0.1097), (-0.2544, 0.9704, 0.07034), (-0.2544, 0.9704, 0.1097), (0.004439, 0.7896, 0.07034), (0.004439, 0.7896, 0.1097), (0.004439, 0.9704, 0.07034), (0.004439, 0.9704, 0.1097), (1.026, 0.7896, 0.07034), (1.026, 0.7896, 0.1097), (1.026, 0.9704, 0.07034), (1.026, 0.9704, 0.1097), (1.284, 0.7896, 0.07034), (1.284, 0.7896, 0.1097), (1.284, 0.9704, 0.07034), (1.284, 0.9704, 0.1097), (1.346, 0.7896, 0.07034), (1.346, 0.7896, 0.1097), (1.346, 0.9704, 0.07034), (1.346, 0.9704, 0.1097), (1.604, 0.7896, 0.07034), (1.604, 0.7896, 0.1097), (1.604, 0.9704, 0.07034), (1.604, 0.9704, 0.1097), (2.036, 0.7896, 0.07034), (2.036, 0.7896, 0.1097), (2.036, 0.9704, 0.07034), (2.036, 0.9704, 0.1097), (2.264, 0.7896, 0.07034), (2.264, 0.7896, 0.1097), (2.264, 0.9704, 0.07034), (2.264, 0.9704, 0.1097), (1.666, 0.7896, 0.07034), (1.666, 0.7896, 0.1097), (1.666, 0.9704, 0.07034), (1.666, 0.9704, 0.1097), (1.964, 0.7896, 0.07034), (1.964, 0.7896, 0.1097), (1.964, 0.9704, 0.07034), (1.964, 0.9704, 0.1097), (2.336, 0.7896, 0.07034), (2.336, 0.7896, 0.1097), (2.336, 0.9704, 0.07034), (2.336, 0.9704, 0.1097), (2.564, 0.7896, 0.07034), (2.564, 0.7896, 0.1097), (2.564, 0.9704, 0.07034), (2.564, 0.9704, 0.1097), (2.636, 0.7896, 0.07034), (2.636, 0.7896, 0.1097), (2.636, 0.9704, 0.07034), (2.636, 0.9704, 0.1097), (2.864, 0.7896, 0.07034), (2.864, 0.7896, 0.1097), (2.864, 0.9704, 0.07034), (2.864, 0.9704, 0.1097), (2.936, 0.7896, 0.07034), (2.936, 0.7896, 0.1097), (2.936, 0.9704, 0.07034), (2.936, 0.9704, 0.1097), (3.164, 0.7896, 0.07034), (3.164, 0.7896, 0.1097), (3.164, 0.9704, 0.07034), (3.164, 0.9704, 0.1097), (2.036, 0.4396, 0.07034), (2.036, 0.4396, 0.1097), (2.036, 0.7204, 0.07034), (2.036, 0.7204, 0.1097), (2.264, 0.4396, 0.07034), (2.264, 0.4396, 0.1097), (2.264, 0.7204, 0.07034), (2.264, 0.7204, 0.1097), (2.636, 0.4396, 0.07034), (2.636, 0.4396, 0.1097), (2.636, 0.7204, 0.07034), (2.636, 0.7204, 0.1097), (2.864, 0.4396, 0.07034), (2.864, 0.4396, 0.1097), (2.864, 0.7204, 0.07034), (2.864, 0.7204, 0.1097), (2.336, 0.4396, 0.07034), (2.336, 0.4396, 0.1097), (2.336, 0.7204, 0.07034), (2.336, 0.7204, 0.1097), (2.564, 0.4396, 0.07034), (2.564, 0.4396, 0.1097), (2.564, 0.7204, 0.07034), (2.564, 0.7204, 0.1097), (2.936, 0.4396, 0.07034), (2.936, 0.4396, 0.1097), (2.936, 0.7204, 0.07034), (2.936, 0.7204, 0.1097), (3.164, 0.4396, 0.07034), (3.164, 0.4396, 0.1097), (3.164, 0.7204, 0.07034), (3.164, 0.7204, 0.1097), (2.036, 0.0796, 0.07034), (2.036, 0.0796, 0.1097), (2.036, 0.3604, 0.07034), (2.036, 0.3604, 0.1097), (2.264, 0.0796, 0.07034), (2.264, 0.0796, 0.1097), (2.264, 0.3604, 0.07034), (2.264, 0.3604, 0.1097), (2.636, 0.0796, 0.07034), (2.636, 0.0796, 0.1097), (2.636, 0.3604, 0.07034), (2.636, 0.3604, 0.1097), (2.864, 0.0796, 0.07034), (2.864, 0.0796, 0.1097), (2.864, 0.3604, 0.07034), (2.864, 0.3604, 0.1097), (2.336, 0.0796, 0.07034), (2.336, 0.0796, 0.1097), (2.336, 0.3604, 0.07034), (2.336, 0.3604, 0.1097), (2.564, 0.0796, 0.07034), (2.564, 0.0796, 0.1097), (2.564, 0.3604, 0.07034), (2.564, 0.3604, 0.1097), (2.336, -0.2704, 0.07034), (2.336, -0.2704, 0.1097), (2.336, 0.0104, 0.07034), (2.336, 0.0104, 0.1097), (2.564, -0.2704, 0.07034), (2.564, -0.2704, 0.1097), (2.564, 0.0104, 0.07034), (2.564, 0.0104, 0.1097), (2.636, -0.2704, 0.07034), (2.636, -0.2704, 0.1097), (2.636, 0.0104, 0.07034), (2.636, 0.0104, 0.1097), (2.864, -0.2704, 0.07034), (2.864, -0.2704, 0.1097), (2.864, 0.0104, 0.07034), (2.864, 0.0104, 0.1097), (2.036, -0.2704, 0.07034), (2.036, -0.2704, 0.1097), (2.036, 0.0104, 0.07034), (2.036, 0.0104, 0.1097), (2.264, -0.2704, 0.07034), (2.264, -0.2704, 0.1097), (2.264, 0.0104, 0.07034), (2.264, 0.0104, 0.1097), (2.036, -0.6204, 0.07034), (2.036, -0.6204, 0.1097), (2.036, -0.3396, 0.07034), (2.036, -0.3396, 0.1097), (2.264, -0.6204, 0.07034), (2.264, -0.6204, 0.1097), (2.264, -0.3396, 0.07034), (2.264, -0.3396, 0.1097), (2.636, -0.6204, 0.07034), (2.636, -0.6204, 0.1097), (2.636, -0.3396, 0.07034), (2.636, -0.3396, 0.1097), (2.864, -0.6204, 0.07034), (2.864, -0.6204, 0.1097), (2.864, -0.3396, 0.07034), (2.864, -0.3396, 0.1097), (2.336, -0.6204, 0.07034), (2.336, -0.6204, 0.1097), (2.336, -0.3396, 0.07034), (2.336, -0.3396, 0.1097), (2.564, -0.6204, 0.07034), (2.564, -0.6204, 0.1097), (2.564, -0.3396, 0.07034), (2.564, -0.3396, 0.1097), (2.036, -0.9804, 0.07034), (2.036, -0.9804, 0.1097), (2.036, -0.6996, 0.07034), (2.036, -0.6996, 0.1097), (2.564, -0.9804, 0.07034), (2.564, -0.9804, 0.1097), (2.564, -0.6996, 0.07034), (2.564, -0.6996, 0.1097), (2.636, -0.9804, 0.07034), (2.636, -0.9804, 0.1097), (2.636, -0.6996, 0.07034), (2.636, -0.6996, 0.1097), (2.864, -0.9804, 0.07034), (2.864, -0.9804, 0.1097), (2.864, -0.6996, 0.07034), (2.864, -0.6996, 0.1097), (2.926, -0.9804, 0.07034), (2.926, -0.9804, 0.1097), (2.926, -0.3396, 0.07034), (2.926, -0.3396, 0.1097), (3.154, -0.9804, 0.07034), (3.154, -0.9804, 0.1097), (3.154, -0.3396, 0.07034), (3.154, -0.3396, 0.1097), (2.926, -0.2704, 0.07034), (2.926, -0.2704, 0.1097), (2.926, 0.3604, 0.07034), (2.926, 0.3604, 0.1097), (3.154, -0.2704, 0.07034), (3.154, -0.2704, 0.1097), (3.154, 0.3604, 0.07034), (3.154, 0.3604, 0.1097), (1.256, -0.9804, 0.07034), (1.256, -0.9804, 0.1097), (1.256, -0.6996, 0.07034), (1.256, -0.6996, 0.1097), (1.564, -0.9804, 0.07034), (1.564, -0.9804, 0.1097), (1.564, -0.6996, 0.07034), (1.564, -0.6996, 0.1097), (1.256, -1.29, 0.07034), (1.256, -1.29, 0.1097), (1.256, -1.01, 0.07034), (1.256, -1.01, 0.1097), (1.564, -1.29, 0.07034), (1.564, -1.29, 0.1097), (1.564, -1.01, 0.07034), (1.564, -1.01, 0.1097), (0.8656, -1.29, 0.07034), (0.8656, -1.29, 0.1097), (0.8656, -1.01, 0.07034), (0.8656, -1.01, 0.1097), (1.174, -1.29, 0.07034), (1.174, -1.29, 0.1097), (1.174, -1.01, 0.07034), (1.174, -1.01, 0.1097), (-2.941, 1.45, -0.1), (-2.941, 1.72, -0.1), (-2.941, 1.72, 0.1), (2.941, 1.45, -0.1), (2.941, 1.72, -0.1), (2.941, 1.72, 0.1), (-2.941, 1.45, -0.0001374), (-2.941, 1.55, 0.1), (-2.941, 1.458, 0.03818), (-2.941, 1.479, 0.07067), (-2.941, 1.512, 0.09238), (2.941, 1.55, 0.1), (2.941, 1.45, -0.0001374), (2.941, 1.512, 0.09238), (2.941, 1.479, 0.07067), (2.941, 1.458, 0.03818)], [], [(21, 25, 6, 0), (31, 35, 26, 20), (35, 37, 38, 39, 36, 15, 17, 18, 19, 16, 5, 7, 8, 9, 6, 25, 27, 28, 29, 26), (1, 5, 16, 10), (11, 15, 36, 30), (0, 6, 9, 2), (2, 9, 8, 3), (3, 8, 7, 4), (4, 7, 5, 1), (15, 11, 14, 17), (17, 14, 13, 18), (18, 13, 12, 19), (19, 12, 10, 16), (35, 31, 34, 37), (37, 34, 33, 38), (38, 33, 32, 39), (39, 32, 30, 36), (25, 21, 24, 27), (27, 24, 23, 28), (28, 23, 22, 29), (29, 22, 20, 26), (10, 12, 13, 14, 11, 30, 32, 33, 34, 31, 20, 22, 23, 24, 21, 0, 2, 3, 4, 1), (40, 41, 43, 42), (42, 43, 47, 46), (46, 47, 45, 44), (44, 45, 41, 40), (42, 46, 44, 40), (47, 43, 41, 45), (48, 49, 51, 50), (50, 51, 55, 54), (54, 55, 53, 52), (52, 53, 49, 48), (50, 54, 52, 48), (55, 51, 49, 53), (56, 57, 59, 58), (58, 59, 63, 62), (62, 63, 61, 60), (60, 61, 57, 56), (58, 62, 60, 56), (63, 59, 57, 61), (64, 65, 67, 66), (66, 67, 71, 70), (70, 71, 69, 68), (68, 69, 65, 64), (66, 70, 68, 64), (71, 67, 65, 69), (72, 73, 75, 74), (74, 75, 79, 78), (78, 79, 77, 76), (76, 77, 73, 72), (74, 78, 76, 72), (79, 75, 73, 77), (80, 81, 83, 82), (82, 83, 87, 86), (86, 87, 85, 84), (84, 85, 81, 80), (82, 86, 84, 80), (87, 83, 81, 85), (88, 89, 91, 90), (90, 91, 95, 94), (94, 95, 93, 92), (92, 93, 89, 88), (90, 94, 92, 88), (95, 91, 89, 93), (96, 97, 99, 98), (98, 99, 103, 102), (102, 103, 101, 100), (100, 101, 97, 96), (98, 102, 100, 96), (103, 99, 97, 101), (104, 105, 107, 106), (106, 107, 111, 110), (110, 111, 109, 108), (108, 109, 105, 104), (106, 110, 108, 104), (111, 107, 105, 109), (112, 113, 115, 114), (114, 115, 119, 118), (118, 119, 117, 116), (116, 117, 113, 112), (114, 118, 116, 112), (119, 115, 113, 117), (120, 121, 123, 122), (122, 123, 127, 126), (126, 127, 125, 124), (124, 125, 121, 120), (122, 126, 124, 120), (127, 123, 121, 125), (128, 129, 131, 130), (130, 131, 135, 134), (134, 135, 133, 132), (132, 133, 129, 128), (130, 134, 132, 128), (135, 131, 129, 133), (136, 137, 139, 138), (138, 139, 143, 142), (142, 143, 141, 140), (140, 141, 137, 136), (138, 142, 140, 136), (143, 139, 137, 141), (144, 145, 147, 146), (146, 147, 151, 150), (150, 151, 149, 148), (148, 149, 145, 144), (146, 150, 148, 144), (151, 147, 145, 149), (152, 153, 155, 154), (154, 155, 159, 158), (158, 159, 157, 156), (156, 157, 153, 152), (154, 158, 156, 152), (159, 155, 153, 157), (160, 161, 163, 162), (162, 163, 167, 166), (166, 167, 165, 164), (164, 165, 161, 160), (162, 166, 164, 160), (167, 163, 161, 165), (168, 169, 171, 170), (170, 171, 175, 174), (174, 175, 173, 172), (172, 173, 169, 168), (170, 174, 172, 168), (175, 171, 169, 173), (176, 177, 179, 178), (178, 179, 183, 182), (182, 183, 181, 180), (180, 181, 177, 176), (178, 182, 180, 176), (183, 179, 177, 181), (184, 185, 187, 186), (186, 187, 191, 190), (190, 191, 189, 188), (188, 189, 185, 184), (186, 190, 188, 184), (191, 187, 185, 189), (192, 193, 195, 194), (194, 195, 199, 198), (198, 199, 197, 196), (196, 197, 193, 192), (194, 198, 196, 192), (199, 195, 193, 197), (200, 201, 203, 202), (202, 203, 207, 206), (206, 207, 205, 204), (204, 205, 201, 200), (202, 206, 204, 200), (207, 203, 201, 205), (208, 209, 211, 210), (210, 211, 215, 214), (214, 215, 213, 212), (212, 213, 209, 208), (210, 214, 212, 208), (215, 211, 209, 213), (216, 217, 219, 218), (218, 219, 223, 222), (222, 223, 221, 220), (220, 221, 217, 216), (218, 222, 220, 216), (223, 219, 217, 221), (224, 225, 227, 226), (226, 227, 231, 230), (230, 231, 229, 228), (228, 229, 225, 224), (226, 230, 228, 224), (231, 227, 225, 229), (232, 233, 235, 234), (234, 235, 239, 238), (238, 239, 237, 236), (236, 237, 233, 232), (234, 238, 236, 232), (239, 235, 233, 237), (240, 241, 243, 242), (242, 243, 247, 246), (246, 247, 245, 244), (244, 245, 241, 240), (242, 246, 244, 240), (247, 243, 241, 245), (248, 249, 251, 250), (250, 251, 255, 254), (254, 255, 253, 252), (252, 253, 249, 248), (250, 254, 252, 248), (255, 251, 249, 253), (256, 257, 259, 258), (258, 259, 263, 262), (262, 263, 261, 260), (260, 261, 257, 256), (258, 262, 260, 256), (263, 259, 257, 261), (264, 265, 267, 266), (266, 267, 271, 270), (270, 271, 269, 268), (268, 269, 265, 264), (266, 270, 268, 264), (271, 267, 265, 269), (272, 273, 275, 274), (274, 275, 279, 278), (278, 279, 277, 276), (276, 277, 273, 272), (274, 278, 276, 272), (279, 275, 273, 277), (280, 281, 283, 282), (282, 283, 287, 286), (286, 287, 285, 284), (284, 285, 281, 280), (282, 286, 284, 280), (287, 283, 281, 285), (288, 289, 291, 290), (290, 291, 295, 294), (294, 295, 293, 292), (292, 293, 289, 288), (290, 294, 292, 288), (295, 291, 289, 293), (296, 297, 299, 298), (298, 299, 303, 302), (302, 303, 301, 300), (300, 301, 297, 296), (298, 302, 300, 296), (303, 299, 297, 301), (304, 305, 307, 306), (306, 307, 311, 310), (310, 311, 309, 308), (308, 309, 305, 304), (306, 310, 308, 304), (311, 307, 305, 309), (312, 313, 315, 314), (314, 315, 319, 318), (318, 319, 317, 316), (316, 317, 313, 312), (314, 318, 316, 312), (319, 315, 313, 317), (320, 321, 323, 322), (322, 323, 327, 326), (326, 327, 325, 324), (324, 325, 321, 320), (322, 326, 324, 320), (327, 323, 321, 325), (328, 329, 331, 330), (330, 331, 335, 334), (334, 335, 333, 332), (332, 333, 329, 328), (330, 334, 332, 328), (335, 331, 329, 333), (336, 337, 339, 338), (338, 339, 343, 342), (342, 343, 341, 340), (340, 341, 337, 336), (338, 342, 340, 336), (343, 339, 337, 341), (344, 345, 347, 346), (346, 347, 351, 350), (350, 351, 349, 348), (348, 349, 345, 344), (346, 350, 348, 344), (351, 347, 345, 349), (352, 353, 355, 354), (354, 355, 359, 358), (358, 359, 357, 356), (356, 357, 353, 352), (354, 358, 356, 352), (359, 355, 353, 357), (360, 361, 363, 362), (362, 363, 367, 366), (366, 367, 365, 364), (364, 365, 361, 360), (362, 366, 364, 360), (367, 363, 361, 365), (368, 369, 371, 370), (370, 371, 375, 374), (374, 375, 373, 372), (372, 373, 369, 368), (370, 374, 372, 368), (375, 371, 369, 373), (376, 377, 379, 378), (378, 379, 383, 382), (382, 383, 381, 380), (380, 381, 377, 376), (378, 382, 380, 376), (383, 379, 377, 381), (384, 385, 387, 386), (386, 387, 391, 390), (390, 391, 389, 388), (388, 389, 385, 384), (386, 390, 388, 384), (391, 387, 385, 389), (392, 393, 395, 394), (394, 395, 399, 398), (398, 399, 397, 396), (396, 397, 393, 392), (394, 398, 396, 392), (399, 395, 393, 397), (400, 401, 403, 402), (402, 403, 407, 406), (406, 407, 405, 404), (404, 405, 401, 400), (402, 406, 404, 400), (407, 403, 401, 405), (408, 409, 411, 410), (410, 411, 415, 414), (414, 415, 413, 412), (412, 413, 409, 408), (410, 414, 412, 408), (415, 411, 409, 413), (416, 417, 419, 418), (418, 419, 423, 422), (422, 423, 421, 420), (420, 421, 417, 416), (418, 422, 420, 416), (423, 419, 417, 421), (424, 425, 427, 426), (426, 427, 431, 430), (430, 431, 429, 428), (428, 429, 425, 424), (426, 430, 428, 424), (431, 427, 425, 429), (432, 433, 435, 434), (434, 435, 439, 438), (438, 439, 437, 436), (436, 437, 433, 432), (434, 438, 436, 432), (439, 435, 433, 437), (440, 441, 443, 442), (442, 443, 447, 446), (446, 447, 445, 444), (444, 445, 441, 440), (442, 446, 444, 440), (447, 443, 441, 445), (448, 449, 451, 450), (450, 451, 455, 454), (454, 455, 453, 452), (452, 453, 449, 448), (450, 454, 452, 448), (455, 451, 449, 453), (456, 457, 459, 458), (458, 459, 463, 462), (462, 463, 461, 460), (460, 461, 457, 456), (458, 462, 460, 456), (463, 459, 457, 461), (464, 465, 467, 466), (466, 467, 471, 470), (470, 471, 469, 468), (468, 469, 465, 464), (466, 470, 468, 464), (471, 467, 465, 469), (472, 473, 475, 474), (474, 475, 479, 478), (478, 479, 477, 476), (476, 477, 473, 472), (474, 478, 476, 472), (479, 475, 473, 477), (480, 481, 483, 482), (482, 483, 487, 486), (486, 487, 485, 484), (484, 485, 481, 480), (482, 486, 484, 480), (487, 483, 481, 485), (488, 489, 491, 490), (490, 491, 495, 494), (494, 495, 493, 492), (492, 493, 489, 488), (490, 494, 492, 488), (495, 491, 489, 493), (496, 497, 499, 498), (498, 499, 503, 502), (502, 503, 501, 500), (500, 501, 497, 496), (498, 502, 500, 496), (503, 499, 497, 501), (504, 505, 507, 506), (506, 507, 511, 510), (510, 511, 509, 508), (508, 509, 505, 504), (506, 510, 508, 504), (511, 507, 505, 509), (512, 513, 515, 514), (514, 515, 519, 518), (518, 519, 517, 516), (516, 517, 513, 512), (514, 518, 516, 512), (519, 515, 513, 517), (520, 521, 523, 522), (522, 523, 527, 526), (526, 527, 525, 524), (524, 525, 521, 520), (522, 526, 524, 520), (527, 523, 521, 525), (528, 529, 531, 530), (530, 531, 535, 534), (534, 535, 533, 532), (532, 533, 529, 528), (530, 534, 532, 528), (535, 531, 529, 533), (536, 537, 539, 538), (538, 539, 543, 542), (542, 543, 541, 540), (540, 541, 537, 536), (538, 542, 540, 536), (543, 539, 537, 541), (544, 545, 547, 546), (546, 547, 551, 550), (550, 551, 549, 548), (548, 549, 545, 544), (546, 550, 548, 544), (551, 547, 545, 549), (552, 553, 555, 554), (554, 555, 559, 558), (558, 559, 557, 556), (556, 557, 553, 552), (554, 558, 556, 552), (559, 555, 553, 557), (560, 561, 563, 562), (562, 563, 567, 566), (566, 567, 565, 564), (564, 565, 561, 560), (562, 566, 564, 560), (567, 563, 561, 565), (568, 569, 571, 570), (570, 571, 575, 574), (574, 575, 573, 572), (572, 573, 569, 568), (570, 574, 572, 568), (575, 571, 569, 573), (576, 577, 579, 578), (578, 579, 583, 582), (582, 583, 581, 580), (580, 581, 577, 576), (578, 582, 580, 576), (583, 579, 577, 581), (584, 585, 587, 586), (586, 587, 591, 590), (590, 591, 589, 588), (588, 589, 585, 584), (586, 590, 588, 584), (591, 587, 585, 589), (592, 593, 595, 594), (594, 595, 599, 598), (598, 599, 597, 596), (596, 597, 593, 592), (594, 598, 596, 592), (599, 595, 593, 597), (600, 601, 603, 602), (602, 603, 607, 606), (606, 607, 605, 604), (604, 605, 601, 600), (602, 606, 604, 600), (607, 603, 601, 605), (608, 609, 611, 610), (610, 611, 615, 614), (614, 615, 613, 612), (612, 613, 609, 608), (610, 614, 612, 608), (615, 611, 609, 613), (616, 617, 619, 618), (618, 619, 623, 622), (622, 623, 621, 620), (620, 621, 617, 616), (618, 622, 620, 616), (623, 619, 617, 621), (624, 625, 627, 626), (626, 627, 631, 630), (630, 631, 629, 628), (628, 629, 625, 624), (626, 630, 628, 624), (631, 627, 625, 629), (632, 633, 635, 634), (634, 635, 639, 638), (638, 639, 637, 636), (636, 637, 633, 632), (634, 638, 636, 632), (639, 635, 633, 637), (640, 641, 643, 642), (642, 643, 647, 646), (646, 647, 645, 644), (644, 645, 641, 640), (642, 646, 644, 640), (647, 643, 641, 645), (648, 649, 651, 650), (650, 651, 655, 654), (654, 655, 653, 652), (652, 653, 649, 648), (650, 654, 652, 648), (655, 651, 649, 653), (656, 657, 659, 658), (658, 659, 663, 662), (662, 663, 661, 660), (660, 661, 657, 656), (658, 662, 660, 656), (663, 659, 657, 661), (664, 665, 667, 666), (666, 667, 671, 670), (670, 671, 669, 668), (668, 669, 665, 664), (666, 670, 668, 664), (671, 667, 665, 669), (672, 673, 675, 674), (674, 675, 679, 678), (678, 679, 677, 676), (676, 677, 673, 672), (674, 678, 676, 672), (679, 675, 673, 677), (680, 681, 683, 682), (682, 683, 687, 686), (686, 687, 685, 684), (684, 685, 681, 680), (682, 686, 684, 680), (687, 683, 681, 685), (688, 689, 691, 690), (690, 691, 695, 694), (694, 695, 693, 692), (692, 693, 689, 688), (690, 694, 692, 688), (695, 691, 689, 693), (696, 697, 699, 698), (698, 699, 703, 702), (702, 703, 701, 700), (700, 701, 697, 696), (698, 702, 700, 696), (703, 699, 697, 701), (704, 705, 707, 706), (706, 707, 711, 710), (710, 711, 709, 708), (708, 709, 705, 704), (706, 710, 708, 704), (711, 707, 705, 709), (712, 713, 715, 714), (714, 715, 719, 718), (718, 719, 717, 716), (716, 717, 713, 712), (714, 718, 716, 712), (719, 715, 713, 717), (720, 721, 723, 722), (722, 723, 727, 726), (726, 727, 725, 724), (724, 725, 721, 720), (722, 726, 724, 720), (727, 723, 721, 725), (728, 729, 731, 730), (730, 731, 735, 734), (734, 735, 733, 732), (732, 733, 729, 728), (730, 734, 732, 728), (735, 731, 729, 733), (736, 737, 739, 738), (738, 739, 743, 742), (742, 743, 741, 740), (740, 741, 737, 736), (738, 742, 740, 736), (743, 739, 737, 741), (744, 745, 747, 746), (746, 747, 751, 750), (750, 751, 749, 748), (748, 749, 745, 744), (746, 750, 748, 744), (751, 747, 745, 749), (752, 753, 755, 754), (754, 755, 759, 758), (758, 759, 757, 756), (756, 757, 753, 752), (754, 758, 756, 752), (759, 755, 753, 757), (760, 761, 763, 762), (762, 763, 767, 766), (766, 767, 765, 764), (764, 765, 761, 760), (762, 766, 764, 760), (767, 763, 761, 765), (768, 769, 771, 770), (770, 771, 775, 774), (774, 775, 773, 772), (772, 773, 769, 768), (770, 774, 772, 768), (775, 771, 769, 773), (776, 777, 779, 778), (778, 779, 783, 782), (782, 783, 781, 780), (780, 781, 777, 776), (778, 782, 780, 776), (783, 779, 777, 781), (784, 785, 787, 786), (786, 787, 791, 790), (790, 791, 789, 788), (788, 789, 785, 784), (786, 790, 788, 784), (791, 787, 785, 789), (792, 793, 795, 794), (794, 795, 799, 798), (798, 799, 797, 796), (796, 797, 793, 792), (794, 798, 796, 792), (799, 795, 793, 797), (800, 801, 803, 802), (802, 803, 807, 806), (806, 807, 805, 804), (804, 805, 801, 800), (802, 806, 804, 800), (807, 803, 801, 805), (808, 809, 811, 810), (810, 811, 815, 814), (814, 815, 813, 812), (812, 813, 809, 808), (810, 814, 812, 808), (815, 811, 809, 813), (816, 817, 819, 818), (818, 819, 823, 822), (822, 823, 821, 820), (820, 821, 817, 816), (818, 822, 820, 816), (823, 819, 817, 821), (824, 825, 827, 826), (826, 827, 831, 830), (830, 831, 829, 828), (828, 829, 825, 824), (826, 830, 828, 824), (831, 827, 825, 829), (832, 833, 835, 834), (834, 835, 839, 838), (838, 839, 837, 836), (836, 837, 833, 832), (834, 838, 836, 832), (839, 835, 833, 837), (840, 841, 843, 842), (842, 843, 847, 846), (846, 847, 845, 844), (844, 845, 841, 840), (842, 846, 844, 840), (847, 843, 841, 845), (853, 850, 855, 859), (849, 850, 853, 852), (848, 854, 856, 857, 858, 855, 850, 849), (849, 852, 851, 848), (852, 853, 859, 861, 862, 863, 860, 851), (859, 855, 858, 861), (861, 858, 857, 862), (862, 857, 856, 863), (863, 856, 854, 860), (851, 860, 854, 848)])
_uv = me_cube_114.uv_layers.new(name='UVMap')
_uv.uv.foreach_set('vector', [0.375, 0.7582, 0.625, 0.7582, 0.625, 0.9918, 0.375, 0.9918, 0.375, 0.5132, 0.625, 0.5132, 0.625, 0.7368, 0.375, 0.7368, 0.625, 0.5132, 0.6256, 0.5081, 0.6274, 0.5039, 0.6301, 0.501, 0.6332, 0.5, 0.8668, 0.5, 0.8699, 0.501, 0.8726, 0.5039, 0.8744, 0.5081, 0.875, 0.5132, 0.875, 0.7368, 0.8744, 0.7419, 0.8726, 0.7461, 0.8699, 0.749, 0.8668, 0.75, 0.6332, 0.75, 0.6301, 0.749, 0.6274, 0.7461, 0.6256, 0.7419, 0.625, 0.7368, 0.375, 0.01316, 0.625, 0.01316, 0.625, 0.2368, 0.375, 0.2368, 0.375, 0.2582, 0.625, 0.2582, 0.625, 0.4918, 0.375, 0.4918, 0.375, 0.9918, 0.625, 0.9918, 0.625, 0.9949, 0.375, 0.9949, 0.375, 0.9949, 0.625, 0.9949, 0.625, 1.0, 0.375, 1.0, 0.375, 0.0, 0.625, 0.0, 0.625, 0.008126, 0.375, 0.008126, 0.375, 0.008126, 0.625, 0.008126, 0.625, 0.01316, 0.375, 0.01316, 0.625, 0.2582, 0.375, 0.2582, 0.375, 0.2551, 0.625, 0.2551, 0.625, 0.2551, 0.375, 0.2551, 0.375, 0.25, 0.625, 0.25, 0.625, 0.25, 0.375, 0.25, 0.375, 0.2419, 0.625, 0.2419, 0.625, 0.2419, 0.375, 0.2419, 0.375, 0.2368, 0.625, 0.2368, 0.625, 0.5132, 0.375, 0.5132, 0.375, 0.5081, 0.625, 0.5081, 0.625, 0.5081, 0.375, 0.5081, 0.375, 0.5, 0.625, 0.5, 0.625, 0.5, 0.375, 0.5, 0.375, 0.4949, 0.625, 0.4949, 0.625, 0.4949, 0.375, 0.4949, 0.375, 0.4918, 0.625, 0.4918, 0.625, 0.7582, 0.375, 0.7582, 0.375, 0.7551, 0.625, 0.7551, 0.625, 0.7551, 0.375, 0.7551, 0.375, 0.75, 0.625, 0.75, 0.625, 0.75, 0.375, 0.75, 0.375, 0.7419, 0.625, 0.7419, 0.625, 0.7419, 0.375, 0.7419, 0.375, 0.7368, 0.625, 0.7368, 0.125, 0.5132, 0.1256, 0.5081, 0.1274, 0.5039, 0.1301, 0.501, 0.1332, 0.5, 0.3668, 0.5, 0.3699, 0.501, 0.3726, 0.5039, 0.3744, 0.5081, 0.375, 0.5132, 0.375, 0.7368, 0.3744, 0.7419, 0.3726, 0.7461, 0.3699, 0.749, 0.3668, 0.75, 0.1332, 0.75, 0.1301, 0.749, 0.1274, 0.7461, 0.1256, 0.7419, 0.125, 0.7368, 0.375, 0.0, 0.625, 0.0, 0.625, 0.25, 0.375, 0.25, 0.375, 0.25, 0.625, 0.25, 0.625, 0.5, 0.375, 0.5, 0.375, 0.5, 0.625, 0.5, 0.625, 0.75, 0.375, 0.75, 0.375, 0.75, 0.625, 0.75, 0.625, 1.0, 0.375, 1.0, 0.125, 0.5, 0.375, 0.5, 0.375, 0.75, 0.125, 0.75, 0.625, 0.5, 0.875, 0.5, 0.875, 0.75, 0.625, 0.75, 0.375, 0.0, 0.625, 0.0, 0.625, 0.25, 0.375, 0.25, 0.375, 0.25, 0.625, 0.25, 0.625, 0.5, 0.375, 0.5, 0.375, 0.5, 0.625, 0.5, 0.625, 0.75, 0.375, 0.75, 0.375, 0.75, 0.625, 0.75, 0.625, 1.0, 0.375, 1.0, 0.125, 0.5, 0.375, 0.5, 0.375, 0.75, 0.125, 0.75, 0.625, 0.5, 0.875, 0.5, 0.875, 0.75, 0.625, 0.75, 0.375, 0.0, 0.625, 0.0, 0.625, 0.25, 0.375, 0.25, 0.375, 0.25, 0.625, 0.25, 0.625, 0.5, 0.375, 0.5, 0.375, 0.5, 0.625, 0.5, 0.625, 0.75, 0.375, 0.75, 0.375, 0.75, 0.625, 0.75, 0.625, 1.0, 0.375, 1.0, 0.125, 0.5, 0.375, 0.5, 0.375, 0.75, 0.125, 0.75, 0.625, 0.5, 0.875, 0.5, 0.875, 0.75, 0.625, 0.75, 0.375, 0.0, 0.625, 0.0, 0.625, 0.25, 0.375, 0.25, 0.375, 0.25, 0.625, 0.25, 0.625, 0.5, 0.375, 0.5, 0.375, 0.5, 0.625, 0.5, 0.625, 0.75, 0.375, 0.75, 0.375, 0.75, 0.625, 0.75, 0.625, 1.0, 0.375, 1.0, 0.125, 0.5, 0.375, 0.5, 0.375, 0.75, 0.125, 0.75, 0.625, 0.5, 0.875, 0.5, 0.875, 0.75, 0.625, 0.75, 0.375, 0.0, 0.625, 0.0, 0.625, 0.25, 0.375, 0.25, 0.375, 0.25, 0.625, 0.25, 0.625, 0.5, 0.375, 0.5, 0.375, 0.5, 0.625, 0.5, 0.625, 0.75, 0.375, 0.75, 0.375, 0.75, 0.625, 0.75, 0.625, 1.0, 0.375, 1.0, 0.125, 0.5, 0.375, 0.5, 0.375, 0.75, 0.125, 0.75, 0.625, 0.5, 0.875, 0.5, 0.875, 0.75, 0.625, 0.75, 0.375, 0.0, 0.625, 0.0, 0.625, 0.25, 0.375, 0.25, 0.375, 0.25, 0.625, 0.25, 0.625, 0.5, 0.375, 0.5, 0.375, 0.5, 0.625, 0.5, 0.625, 0.75, 0.375, 0.75, 0.375, 0.75, 0.625, 0.75, 0.625, 1.0, 0.375, 1.0, 0.125, 0.5, 0.375, 0.5, 0.375, 0.75, 0.125, 0.75, 0.625, 0.5, 0.875, 0.5, 0.875, 0.75, 0.625, 0.75, 0.375, 0.0, 0.625, 0.0, 0.625, 0.25, 0.375, 0.25, 0.375, 0.25, 0.625, 0.25, 0.625, 0.5, 0.375, 0.5, 0.375, 0.5, 0.625, 0.5, 0.625, 0.75, 0.375, 0.75, 0.375, 0.75, 0.625, 0.75, 0.625, 1.0, 0.375, 1.0, 0.125, 0.5, 0.375, 0.5, 0.375, 0.75, 0.125, 0.75, 0.625, 0.5, 0.875, 0.5, 0.875, 0.75, 0.625, 0.75, 0.375, 0.0, 0.625, 0.0, 0.625, 0.25, 0.375, 0.25, 0.375, 0.25, 0.625, 0.25, 0.625, 0.5, 0.375, 0.5, 0.375, 0.5, 0.625, 0.5, 0.625, 0.75, 0.375, 0.75, 0.375, 0.75, 0.625, 0.75, 0.625, 1.0, 0.375, 1.0, 0.125, 0.5, 0.375, 0.5, 0.375, 0.75, 0.125, 0.75, 0.625, 0.5, 0.875, 0.5, 0.875, 0.75, 0.625, 0.75, 0.375, 0.0, 0.625, 0.0, 0.625, 0.25, 0.375, 0.25, 0.375, 0.25, 0.625, 0.25, 0.625, 0.5, 0.375, 0.5, 0.375, 0.5, 0.625, 0.5, 0.625, 0.75, 0.375, 0.75, 0.375, 0.75, 0.625, 0.75, 0.625, 1.0, 0.375, 1.0, 0.125, 0.5, 0.375, 0.5, 0.375, 0.75, 0.125, 0.75, 0.625, 0.5, 0.875, 0.5, 0.875, 0.75, 0.625, 0.75, 0.375, 0.0, 0.625, 0.0, 0.625, 0.25, 0.375, 0.25, 0.375, 0.25, 0.625, 0.25, 0.625, 0.5, 0.375, 0.5, 0.375, 0.5, 0.625, 0.5, 0.625, 0.75, 0.375, 0.75, 0.375, 0.75, 0.625, 0.75, 0.625, 1.0, 0.375, 1.0, 0.125, 0.5, 0.375, 0.5, 0.375, 0.75, 0.125, 0.75, 0.625, 0.5, 0.875, 0.5, 0.875, 0.75, 0.625, 0.75, 0.375, 0.0, 0.625, 0.0, 0.625, 0.25, 0.375, 0.25, 0.375, 0.25, 0.625, 0.25, 0.625, 0.5, 0.375, 0.5, 0.375, 0.5, 0.625, 0.5, 0.625, 0.75, 0.375, 0.75, 0.375, 0.75, 0.625, 0.75, 0.625, 1.0, 0.375, 1.0, 0.125, 0.5, 0.375, 0.5, 0.375, 0.75, 0.125, 0.75, 0.625, 0.5, 0.875, 0.5, 0.875, 0.75, 0.625, 0.75, 0.375, 0.0, 0.625, 0.0, 0.625, 0.25, 0.375, 0.25, 0.375, 0.25, 0.625, 0.25, 0.625, 0.5, 0.375, 0.5, 0.375, 0.5, 0.625, 0.5, 0.625, 0.75, 0.375, 0.75, 0.375, 0.75, 0.625, 0.75, 0.625, 1.0, 0.375, 1.0, 0.125, 0.5, 0.375, 0.5, 0.375, 0.75, 0.125, 0.75, 0.625, 0.5, 0.875, 0.5, 0.875, 0.75, 0.625, 0.75, 0.375, 0.0, 0.625, 0.0, 0.625, 0.25, 0.375, 0.25, 0.375, 0.25, 0.625, 0.25, 0.625, 0.5, 0.375, 0.5, 0.375, 0.5, 0.625, 0.5, 0.625, 0.75, 0.375, 0.75, 0.375, 0.75, 0.625, 0.75, 0.625, 1.0, 0.375, 1.0, 0.125, 0.5, 0.375, 0.5, 0.375, 0.75, 0.125, 0.75, 0.625, 0.5, 0.875, 0.5, 0.875, 0.75, 0.625, 0.75, 0.375, 0.0, 0.625, 0.0, 0.625, 0.25, 0.375, 0.25, 0.375, 0.25, 0.625, 0.25, 0.625, 0.5, 0.375, 0.5, 0.375, 0.5, 0.625, 0.5, 0.625, 0.75, 0.375, 0.75, 0.375, 0.75, 0.625, 0.75, 0.625, 1.0, 0.375, 1.0, 0.125, 0.5, 0.375, 0.5, 0.375, 0.75, 0.125, 0.75, 0.625, 0.5, 0.875, 0.5, 0.875, 0.75, 0.625, 0.75, 0.375, 0.0, 0.625, 0.0, 0.625, 0.25, 0.375, 0.25, 0.375, 0.25, 0.625, 0.25, 0.625, 0.5, 0.375, 0.5, 0.375, 0.5, 0.625, 0.5, 0.625, 0.75, 0.375, 0.75, 0.375, 0.75, 0.625, 0.75, 0.625, 1.0, 0.375, 1.0, 0.125, 0.5, 0.375, 0.5, 0.375, 0.75, 0.125, 0.75, 0.625, 0.5, 0.875, 0.5, 0.875, 0.75, 0.625, 0.75, 0.375, 0.0, 0.625, 0.0, 0.625, 0.25, 0.375, 0.25, 0.375, 0.25, 0.625, 0.25, 0.625, 0.5, 0.375, 0.5, 0.375, 0.5, 0.625, 0.5, 0.625, 0.75, 0.375, 0.75, 0.375, 0.75, 0.625, 0.75, 0.625, 1.0, 0.375, 1.0, 0.125, 0.5, 0.375, 0.5, 0.375, 0.75, 0.125, 0.75, 0.625, 0.5, 0.875, 0.5, 0.875, 0.75, 0.625, 0.75, 0.375, 0.0, 0.625, 0.0, 0.625, 0.25, 0.375, 0.25, 0.375, 0.25, 0.625, 0.25, 0.625, 0.5, 0.375, 0.5, 0.375, 0.5, 0.625, 0.5, 0.625, 0.75, 0.375, 0.75, 0.375, 0.75, 0.625, 0.75, 0.625, 1.0, 0.375, 1.0, 0.125, 0.5, 0.375, 0.5, 0.375, 0.75, 0.125, 0.75, 0.625, 0.5, 0.875, 0.5, 0.875, 0.75, 0.625, 0.75, 0.375, 0.0, 0.625, 0.0, 0.625, 0.25, 0.375, 0.25, 0.375, 0.25, 0.625, 0.25, 0.625, 0.5, 0.375, 0.5, 0.375, 0.5, 0.625, 0.5, 0.625, 0.75, 0.375, 0.75, 0.375, 0.75, 0.625, 0.75, 0.625, 1.0, 0.375, 1.0, 0.125, 0.5, 0.375, 0.5, 0.375, 0.75, 0.125, 0.75, 0.625, 0.5, 0.875, 0.5, 0.875, 0.75, 0.625, 0.75, 0.375, 0.0, 0.625, 0.0, 0.625, 0.25, 0.375, 0.25, 0.375, 0.25, 0.625, 0.25, 0.625, 0.5, 0.375, 0.5, 0.375, 0.5, 0.625, 0.5, 0.625, 0.75, 0.375, 0.75, 0.375, 0.75, 0.625, 0.75, 0.625, 1.0, 0.375, 1.0, 0.125, 0.5, 0.375, 0.5, 0.375, 0.75, 0.125, 0.75, 0.625, 0.5, 0.875, 0.5, 0.875, 0.75, 0.625, 0.75, 0.375, 0.0, 0.625, 0.0, 0.625, 0.25, 0.375, 0.25, 0.375, 0.25, 0.625, 0.25, 0.625, 0.5, 0.375, 0.5, 0.375, 0.5, 0.625, 0.5, 0.625, 0.75, 0.375, 0.75, 0.375, 0.75, 0.625, 0.75, 0.625, 1.0, 0.375, 1.0, 0.125, 0.5, 0.375, 0.5, 0.375, 0.75, 0.125, 0.75, 0.625, 0.5, 0.875, 0.5, 0.875, 0.75, 0.625, 0.75, 0.375, 0.0, 0.625, 0.0, 0.625, 0.25, 0.375, 0.25, 0.375, 0.25, 0.625, 0.25, 0.625, 0.5, 0.375, 0.5, 0.375, 0.5, 0.625, 0.5, 0.625, 0.75, 0.375, 0.75, 0.375, 0.75, 0.625, 0.75, 0.625, 1.0, 0.375, 1.0, 0.125, 0.5, 0.375, 0.5, 0.375, 0.75, 0.125, 0.75, 0.625, 0.5, 0.875, 0.5, 0.875, 0.75, 0.625, 0.75, 0.375, 0.0, 0.625, 0.0, 0.625, 0.25, 0.375, 0.25, 0.375, 0.25, 0.625, 0.25, 0.625, 0.5, 0.375, 0.5, 0.375, 0.5, 0.625, 0.5, 0.625, 0.75, 0.375, 0.75, 0.375, 0.75, 0.625, 0.75, 0.625, 1.0, 0.375, 1.0, 0.125, 0.5, 0.375, 0.5, 0.375, 0.75, 0.125, 0.75, 0.625, 0.5, 0.875, 0.5, 0.875, 0.75, 0.625, 0.75, 0.375, 0.0, 0.625, 0.0, 0.625, 0.25, 0.375, 0.25, 0.375, 0.25, 0.625, 0.25, 0.625, 0.5, 0.375, 0.5, 0.375, 0.5, 0.625, 0.5, 0.625, 0.75, 0.375, 0.75, 0.375, 0.75, 0.625, 0.75, 0.625, 1.0, 0.375, 1.0, 0.125, 0.5, 0.375, 0.5, 0.375, 0.75, 0.125, 0.75, 0.625, 0.5, 0.875, 0.5, 0.875, 0.75, 0.625, 0.75, 0.375, 0.0, 0.625, 0.0, 0.625, 0.25, 0.375, 0.25, 0.375, 0.25, 0.625, 0.25, 0.625, 0.5, 0.375, 0.5, 0.375, 0.5, 0.625, 0.5, 0.625, 0.75, 0.375, 0.75, 0.375, 0.75, 0.625, 0.75, 0.625, 1.0, 0.375, 1.0, 0.125, 0.5, 0.375, 0.5, 0.375, 0.75, 0.125, 0.75, 0.625, 0.5, 0.875, 0.5, 0.875, 0.75, 0.625, 0.75, 0.375, 0.0, 0.625, 0.0, 0.625, 0.25, 0.375, 0.25, 0.375, 0.25, 0.625, 0.25, 0.625, 0.5, 0.375, 0.5, 0.375, 0.5, 0.625, 0.5, 0.625, 0.75, 0.375, 0.75, 0.375, 0.75, 0.625, 0.75, 0.625, 1.0, 0.375, 1.0, 0.125, 0.5, 0.375, 0.5, 0.375, 0.75, 0.125, 0.75, 0.625, 0.5, 0.875, 0.5, 0.875, 0.75, 0.625, 0.75, 0.375, 0.0, 0.625, 0.0, 0.625, 0.25, 0.375, 0.25, 0.375, 0.25, 0.625, 0.25, 0.625, 0.5, 0.375, 0.5, 0.375, 0.5, 0.625, 0.5, 0.625, 0.75, 0.375, 0.75, 0.375, 0.75, 0.625, 0.75, 0.625, 1.0, 0.375, 1.0, 0.125, 0.5, 0.375, 0.5, 0.375, 0.75, 0.125, 0.75, 0.625, 0.5, 0.875, 0.5, 0.875, 0.75, 0.625, 0.75, 0.375, 0.0, 0.625, 0.0, 0.625, 0.25, 0.375, 0.25, 0.375, 0.25, 0.625, 0.25, 0.625, 0.5, 0.375, 0.5, 0.375, 0.5, 0.625, 0.5, 0.625, 0.75, 0.375, 0.75, 0.375, 0.75, 0.625, 0.75, 0.625, 1.0, 0.375, 1.0, 0.125, 0.5, 0.375, 0.5, 0.375, 0.75, 0.125, 0.75, 0.625, 0.5, 0.875, 0.5, 0.875, 0.75, 0.625, 0.75, 0.375, 0.0, 0.625, 0.0, 0.625, 0.25, 0.375, 0.25, 0.375, 0.25, 0.625, 0.25, 0.625, 0.5, 0.375, 0.5, 0.375, 0.5, 0.625, 0.5, 0.625, 0.75, 0.375, 0.75, 0.375, 0.75, 0.625, 0.75, 0.625, 1.0, 0.375, 1.0, 0.125, 0.5, 0.375, 0.5, 0.375, 0.75, 0.125, 0.75, 0.625, 0.5, 0.875, 0.5, 0.875, 0.75, 0.625, 0.75, 0.375, 0.0, 0.625, 0.0, 0.625, 0.25, 0.375, 0.25, 0.375, 0.25, 0.625, 0.25, 0.625, 0.5, 0.375, 0.5, 0.375, 0.5, 0.625, 0.5, 0.625, 0.75, 0.375, 0.75, 0.375, 0.75, 0.625, 0.75, 0.625, 1.0, 0.375, 1.0, 0.125, 0.5, 0.375, 0.5, 0.375, 0.75, 0.125, 0.75, 0.625, 0.5, 0.875, 0.5, 0.875, 0.75, 0.625, 0.75, 0.375, 0.0, 0.625, 0.0, 0.625, 0.25, 0.375, 0.25, 0.375, 0.25, 0.625, 0.25, 0.625, 0.5, 0.375, 0.5, 0.375, 0.5, 0.625, 0.5, 0.625, 0.75, 0.375, 0.75, 0.375, 0.75, 0.625, 0.75, 0.625, 1.0, 0.375, 1.0, 0.125, 0.5, 0.375, 0.5, 0.375, 0.75, 0.125, 0.75, 0.625, 0.5, 0.875, 0.5, 0.875, 0.75, 0.625, 0.75, 0.375, 0.0, 0.625, 0.0, 0.625, 0.25, 0.375, 0.25, 0.375, 0.25, 0.625, 0.25, 0.625, 0.5, 0.375, 0.5, 0.375, 0.5, 0.625, 0.5, 0.625, 0.75, 0.375, 0.75, 0.375, 0.75, 0.625, 0.75, 0.625, 1.0, 0.375, 1.0, 0.125, 0.5, 0.375, 0.5, 0.375, 0.75, 0.125, 0.75, 0.625, 0.5, 0.875, 0.5, 0.875, 0.75, 0.625, 0.75, 0.375, 0.0, 0.625, 0.0, 0.625, 0.25, 0.375, 0.25, 0.375, 0.25, 0.625, 0.25, 0.625, 0.5, 0.375, 0.5, 0.375, 0.5, 0.625, 0.5, 0.625, 0.75, 0.375, 0.75, 0.375, 0.75, 0.625, 0.75, 0.625, 1.0, 0.375, 1.0, 0.125, 0.5, 0.375, 0.5, 0.375, 0.75, 0.125, 0.75, 0.625, 0.5, 0.875, 0.5, 0.875, 0.75, 0.625, 0.75, 0.375, 0.0, 0.625, 0.0, 0.625, 0.25, 0.375, 0.25, 0.375, 0.25, 0.625, 0.25, 0.625, 0.5, 0.375, 0.5, 0.375, 0.5, 0.625, 0.5, 0.625, 0.75, 0.375, 0.75, 0.375, 0.75, 0.625, 0.75, 0.625, 1.0, 0.375, 1.0, 0.125, 0.5, 0.375, 0.5, 0.375, 0.75, 0.125, 0.75, 0.625, 0.5, 0.875, 0.5, 0.875, 0.75, 0.625, 0.75, 0.375, 0.0, 0.625, 0.0, 0.625, 0.25, 0.375, 0.25, 0.375, 0.25, 0.625, 0.25, 0.625, 0.5, 0.375, 0.5, 0.375, 0.5, 0.625, 0.5, 0.625, 0.75, 0.375, 0.75, 0.375, 0.75, 0.625, 0.75, 0.625, 1.0, 0.375, 1.0, 0.125, 0.5, 0.375, 0.5, 0.375, 0.75, 0.125, 0.75, 0.625, 0.5, 0.875, 0.5, 0.875, 0.75, 0.625, 0.75, 0.375, 0.0, 0.625, 0.0, 0.625, 0.25, 0.375, 0.25, 0.375, 0.25, 0.625, 0.25, 0.625, 0.5, 0.375, 0.5, 0.375, 0.5, 0.625, 0.5, 0.625, 0.75, 0.375, 0.75, 0.375, 0.75, 0.625, 0.75, 0.625, 1.0, 0.375, 1.0, 0.125, 0.5, 0.375, 0.5, 0.375, 0.75, 0.125, 0.75, 0.625, 0.5, 0.875, 0.5, 0.875, 0.75, 0.625, 0.75, 0.375, 0.0, 0.625, 0.0, 0.625, 0.25, 0.375, 0.25, 0.375, 0.25, 0.625, 0.25, 0.625, 0.5, 0.375, 0.5, 0.375, 0.5, 0.625, 0.5, 0.625, 0.75, 0.375, 0.75, 0.375, 0.75, 0.625, 0.75, 0.625, 1.0, 0.375, 1.0, 0.125, 0.5, 0.375, 0.5, 0.375, 0.75, 0.125, 0.75, 0.625, 0.5, 0.875, 0.5, 0.875, 0.75, 0.625, 0.75, 0.375, 0.0, 0.625, 0.0, 0.625, 0.25, 0.375, 0.25, 0.375, 0.25, 0.625, 0.25, 0.625, 0.5, 0.375, 0.5, 0.375, 0.5, 0.625, 0.5, 0.625, 0.75, 0.375, 0.75, 0.375, 0.75, 0.625, 0.75, 0.625, 1.0, 0.375, 1.0, 0.125, 0.5, 0.375, 0.5, 0.375, 0.75, 0.125, 0.75, 0.625, 0.5, 0.875, 0.5, 0.875, 0.75, 0.625, 0.75, 0.375, 0.0, 0.625, 0.0, 0.625, 0.25, 0.375, 0.25, 0.375, 0.25, 0.625, 0.25, 0.625, 0.5, 0.375, 0.5, 0.375, 0.5, 0.625, 0.5, 0.625, 0.75, 0.375, 0.75, 0.375, 0.75, 0.625, 0.75, 0.625, 1.0, 0.375, 1.0, 0.125, 0.5, 0.375, 0.5, 0.375, 0.75, 0.125, 0.75, 0.625, 0.5, 0.875, 0.5, 0.875, 0.75, 0.625, 0.75, 0.375, 0.0, 0.625, 0.0, 0.625, 0.25, 0.375, 0.25, 0.375, 0.25, 0.625, 0.25, 0.625, 0.5, 0.375, 0.5, 0.375, 0.5, 0.625, 0.5, 0.625, 0.75, 0.375, 0.75, 0.375, 0.75, 0.625, 0.75, 0.625, 1.0, 0.375, 1.0, 0.125, 0.5, 0.375, 0.5, 0.375, 0.75, 0.125, 0.75, 0.625, 0.5, 0.875, 0.5, 0.875, 0.75, 0.625, 0.75, 0.375, 0.0, 0.625, 0.0, 0.625, 0.25, 0.375, 0.25, 0.375, 0.25, 0.625, 0.25, 0.625, 0.5, 0.375, 0.5, 0.375, 0.5, 0.625, 0.5, 0.625, 0.75, 0.375, 0.75, 0.375, 0.75, 0.625, 0.75, 0.625, 1.0, 0.375, 1.0, 0.125, 0.5, 0.375, 0.5, 0.375, 0.75, 0.125, 0.75, 0.625, 0.5, 0.875, 0.5, 0.875, 0.75, 0.625, 0.75, 0.375, 0.0, 0.625, 0.0, 0.625, 0.25, 0.375, 0.25, 0.375, 0.25, 0.625, 0.25, 0.625, 0.5, 0.375, 0.5, 0.375, 0.5, 0.625, 0.5, 0.625, 0.75, 0.375, 0.75, 0.375, 0.75, 0.625, 0.75, 0.625, 1.0, 0.375, 1.0, 0.125, 0.5, 0.375, 0.5, 0.375, 0.75, 0.125, 0.75, 0.625, 0.5, 0.875, 0.5, 0.875, 0.75, 0.625, 0.75, 0.375, 0.0, 0.625, 0.0, 0.625, 0.25, 0.375, 0.25, 0.375, 0.25, 0.625, 0.25, 0.625, 0.5, 0.375, 0.5, 0.375, 0.5, 0.625, 0.5, 0.625, 0.75, 0.375, 0.75, 0.375, 0.75, 0.625, 0.75, 0.625, 1.0, 0.375, 1.0, 0.125, 0.5, 0.375, 0.5, 0.375, 0.75, 0.125, 0.75, 0.625, 0.5, 0.875, 0.5, 0.875, 0.75, 0.625, 0.75, 0.375, 0.0, 0.625, 0.0, 0.625, 0.25, 0.375, 0.25, 0.375, 0.25, 0.625, 0.25, 0.625, 0.5, 0.375, 0.5, 0.375, 0.5, 0.625, 0.5, 0.625, 0.75, 0.375, 0.75, 0.375, 0.75, 0.625, 0.75, 0.625, 1.0, 0.375, 1.0, 0.125, 0.5, 0.375, 0.5, 0.375, 0.75, 0.125, 0.75, 0.625, 0.5, 0.875, 0.5, 0.875, 0.75, 0.625, 0.75, 0.375, 0.0, 0.625, 0.0, 0.625, 0.25, 0.375, 0.25, 0.375, 0.25, 0.625, 0.25, 0.625, 0.5, 0.375, 0.5, 0.375, 0.5, 0.625, 0.5, 0.625, 0.75, 0.375, 0.75, 0.375, 0.75, 0.625, 0.75, 0.625, 1.0, 0.375, 1.0, 0.125, 0.5, 0.375, 0.5, 0.375, 0.75, 0.125, 0.75, 0.625, 0.5, 0.875, 0.5, 0.875, 0.75, 0.625, 0.75, 0.375, 0.0, 0.625, 0.0, 0.625, 0.25, 0.375, 0.25, 0.375, 0.25, 0.625, 0.25, 0.625, 0.5, 0.375, 0.5, 0.375, 0.5, 0.625, 0.5, 0.625, 0.75, 0.375, 0.75, 0.375, 0.75, 0.625, 0.75, 0.625, 1.0, 0.375, 1.0, 0.125, 0.5, 0.375, 0.5, 0.375, 0.75, 0.125, 0.75, 0.625, 0.5, 0.875, 0.5, 0.875, 0.75, 0.625, 0.75, 0.375, 0.0, 0.625, 0.0, 0.625, 0.25, 0.375, 0.25, 0.375, 0.25, 0.625, 0.25, 0.625, 0.5, 0.375, 0.5, 0.375, 0.5, 0.625, 0.5, 0.625, 0.75, 0.375, 0.75, 0.375, 0.75, 0.625, 0.75, 0.625, 1.0, 0.375, 1.0, 0.125, 0.5, 0.375, 0.5, 0.375, 0.75, 0.125, 0.75, 0.625, 0.5, 0.875, 0.5, 0.875, 0.75, 0.625, 0.75, 0.375, 0.0, 0.625, 0.0, 0.625, 0.25, 0.375, 0.25, 0.375, 0.25, 0.625, 0.25, 0.625, 0.5, 0.375, 0.5, 0.375, 0.5, 0.625, 0.5, 0.625, 0.75, 0.375, 0.75, 0.375, 0.75, 0.625, 0.75, 0.625, 1.0, 0.375, 1.0, 0.125, 0.5, 0.375, 0.5, 0.375, 0.75, 0.125, 0.75, 0.625, 0.5, 0.875, 0.5, 0.875, 0.75, 0.625, 0.75, 0.375, 0.0, 0.625, 0.0, 0.625, 0.25, 0.375, 0.25, 0.375, 0.25, 0.625, 0.25, 0.625, 0.5, 0.375, 0.5, 0.375, 0.5, 0.625, 0.5, 0.625, 0.75, 0.375, 0.75, 0.375, 0.75, 0.625, 0.75, 0.625, 1.0, 0.375, 1.0, 0.125, 0.5, 0.375, 0.5, 0.375, 0.75, 0.125, 0.75, 0.625, 0.5, 0.875, 0.5, 0.875, 0.75, 0.625, 0.75, 0.375, 0.0, 0.625, 0.0, 0.625, 0.25, 0.375, 0.25, 0.375, 0.25, 0.625, 0.25, 0.625, 0.5, 0.375, 0.5, 0.375, 0.5, 0.625, 0.5, 0.625, 0.75, 0.375, 0.75, 0.375, 0.75, 0.625, 0.75, 0.625, 1.0, 0.375, 1.0, 0.125, 0.5, 0.375, 0.5, 0.375, 0.75, 0.125, 0.75, 0.625, 0.5, 0.875, 0.5, 0.875, 0.75, 0.625, 0.75, 0.375, 0.0, 0.625, 0.0, 0.625, 0.25, 0.375, 0.25, 0.375, 0.25, 0.625, 0.25, 0.625, 0.5, 0.375, 0.5, 0.375, 0.5, 0.625, 0.5, 0.625, 0.75, 0.375, 0.75, 0.375, 0.75, 0.625, 0.75, 0.625, 1.0, 0.375, 1.0, 0.125, 0.5, 0.375, 0.5, 0.375, 0.75, 0.125, 0.75, 0.625, 0.5, 0.875, 0.5, 0.875, 0.75, 0.625, 0.75, 0.375, 0.0, 0.625, 0.0, 0.625, 0.25, 0.375, 0.25, 0.375, 0.25, 0.625, 0.25, 0.625, 0.5, 0.375, 0.5, 0.375, 0.5, 0.625, 0.5, 0.625, 0.75, 0.375, 0.75, 0.375, 0.75, 0.625, 0.75, 0.625, 1.0, 0.375, 1.0, 0.125, 0.5, 0.375, 0.5, 0.375, 0.75, 0.125, 0.75, 0.625, 0.5, 0.875, 0.5, 0.875, 0.75, 0.625, 0.75, 0.375, 0.0, 0.625, 0.0, 0.625, 0.25, 0.375, 0.25, 0.375, 0.25, 0.625, 0.25, 0.625, 0.5, 0.375, 0.5, 0.375, 0.5, 0.625, 0.5, 0.625, 0.75, 0.375, 0.75, 0.375, 0.75, 0.625, 0.75, 0.625, 1.0, 0.375, 1.0, 0.125, 0.5, 0.375, 0.5, 0.375, 0.75, 0.125, 0.75, 0.625, 0.5, 0.875, 0.5, 0.875, 0.75, 0.625, 0.75, 0.375, 0.0, 0.625, 0.0, 0.625, 0.25, 0.375, 0.25, 0.375, 0.25, 0.625, 0.25, 0.625, 0.5, 0.375, 0.5, 0.375, 0.5, 0.625, 0.5, 0.625, 0.75, 0.375, 0.75, 0.375, 0.75, 0.625, 0.75, 0.625, 1.0, 0.375, 1.0, 0.125, 0.5, 0.375, 0.5, 0.375, 0.75, 0.125, 0.75, 0.625, 0.5, 0.875, 0.5, 0.875, 0.75, 0.625, 0.75, 0.375, 0.0, 0.625, 0.0, 0.625, 0.25, 0.375, 0.25, 0.375, 0.25, 0.625, 0.25, 0.625, 0.5, 0.375, 0.5, 0.375, 0.5, 0.625, 0.5, 0.625, 0.75, 0.375, 0.75, 0.375, 0.75, 0.625, 0.75, 0.625, 1.0, 0.375, 1.0, 0.125, 0.5, 0.375, 0.5, 0.375, 0.75, 0.125, 0.75, 0.625, 0.5, 0.875, 0.5, 0.875, 0.75, 0.625, 0.75, 0.375, 0.0, 0.625, 0.0, 0.625, 0.25, 0.375, 0.25, 0.375, 0.25, 0.625, 0.25, 0.625, 0.5, 0.375, 0.5, 0.375, 0.5, 0.625, 0.5, 0.625, 0.75, 0.375, 0.75, 0.375, 0.75, 0.625, 0.75, 0.625, 1.0, 0.375, 1.0, 0.125, 0.5, 0.375, 0.5, 0.375, 0.75, 0.125, 0.75, 0.625, 0.5, 0.875, 0.5, 0.875, 0.75, 0.625, 0.75, 0.375, 0.0, 0.625, 0.0, 0.625, 0.25, 0.375, 0.25, 0.375, 0.25, 0.625, 0.25, 0.625, 0.5, 0.375, 0.5, 0.375, 0.5, 0.625, 0.5, 0.625, 0.75, 0.375, 0.75, 0.375, 0.75, 0.625, 0.75, 0.625, 1.0, 0.375, 1.0, 0.125, 0.5, 0.375, 0.5, 0.375, 0.75, 0.125, 0.75, 0.625, 0.5, 0.875, 0.5, 0.875, 0.75, 0.625, 0.75, 0.375, 0.0, 0.625, 0.0, 0.625, 0.25, 0.375, 0.25, 0.375, 0.25, 0.625, 0.25, 0.625, 0.5, 0.375, 0.5, 0.375, 0.5, 0.625, 0.5, 0.625, 0.75, 0.375, 0.75, 0.375, 0.75, 0.625, 0.75, 0.625, 1.0, 0.375, 1.0, 0.125, 0.5, 0.375, 0.5, 0.375, 0.75, 0.125, 0.75, 0.625, 0.5, 0.875, 0.5, 0.875, 0.75, 0.625, 0.75, 0.375, 0.0, 0.625, 0.0, 0.625, 0.25, 0.375, 0.25, 0.375, 0.25, 0.625, 0.25, 0.625, 0.5, 0.375, 0.5, 0.375, 0.5, 0.625, 0.5, 0.625, 0.75, 0.375, 0.75, 0.375, 0.75, 0.625, 0.75, 0.625, 1.0, 0.375, 1.0, 0.125, 0.5, 0.375, 0.5, 0.375, 0.75, 0.125, 0.75, 0.625, 0.5, 0.875, 0.5, 0.875, 0.75, 0.625, 0.75, 0.375, 0.0, 0.625, 0.0, 0.625, 0.25, 0.375, 0.25, 0.375, 0.25, 0.625, 0.25, 0.625, 0.5, 0.375, 0.5, 0.375, 0.5, 0.625, 0.5, 0.625, 0.75, 0.375, 0.75, 0.375, 0.75, 0.625, 0.75, 0.625, 1.0, 0.375, 1.0, 0.125, 0.5, 0.375, 0.5, 0.375, 0.75, 0.125, 0.75, 0.625, 0.5, 0.875, 0.5, 0.875, 0.75, 0.625, 0.75, 0.375, 0.0, 0.625, 0.0, 0.625, 0.25, 0.375, 0.25, 0.375, 0.25, 0.625, 0.25, 0.625, 0.5, 0.375, 0.5, 0.375, 0.5, 0.625, 0.5, 0.625, 0.75, 0.375, 0.75, 0.375, 0.75, 0.625, 0.75, 0.625, 1.0, 0.375, 1.0, 0.125, 0.5, 0.375, 0.5, 0.375, 0.75, 0.125, 0.75, 0.625, 0.5, 0.875, 0.5, 0.875, 0.75, 0.625, 0.75, 0.375, 0.0, 0.625, 0.0, 0.625, 0.25, 0.375, 0.25, 0.375, 0.25, 0.625, 0.25, 0.625, 0.5, 0.375, 0.5, 0.375, 0.5, 0.625, 0.5, 0.625, 0.75, 0.375, 0.75, 0.375, 0.75, 0.625, 0.75, 0.625, 1.0, 0.375, 1.0, 0.125, 0.5, 0.375, 0.5, 0.375, 0.75, 0.125, 0.75, 0.625, 0.5, 0.875, 0.5, 0.875, 0.75, 0.625, 0.75, 0.375, 0.0, 0.625, 0.0, 0.625, 0.25, 0.375, 0.25, 0.375, 0.25, 0.625, 0.25, 0.625, 0.5, 0.375, 0.5, 0.375, 0.5, 0.625, 0.5, 0.625, 0.75, 0.375, 0.75, 0.375, 0.75, 0.625, 0.75, 0.625, 1.0, 0.375, 1.0, 0.125, 0.5, 0.375, 0.5, 0.375, 0.75, 0.125, 0.75, 0.625, 0.5, 0.875, 0.5, 0.875, 0.75, 0.625, 0.75, 0.375, 0.0, 0.625, 0.0, 0.625, 0.25, 0.375, 0.25, 0.375, 0.25, 0.625, 0.25, 0.625, 0.5, 0.375, 0.5, 0.375, 0.5, 0.625, 0.5, 0.625, 0.75, 0.375, 0.75, 0.375, 0.75, 0.625, 0.75, 0.625, 1.0, 0.375, 1.0, 0.125, 0.5, 0.375, 0.5, 0.375, 0.75, 0.125, 0.75, 0.625, 0.5, 0.875, 0.5, 0.875, 0.75, 0.625, 0.75, 0.375, 0.0, 0.625, 0.0, 0.625, 0.25, 0.375, 0.25, 0.375, 0.25, 0.625, 0.25, 0.625, 0.5, 0.375, 0.5, 0.375, 0.5, 0.625, 0.5, 0.625, 0.75, 0.375, 0.75, 0.375, 0.75, 0.625, 0.75, 0.625, 1.0, 0.375, 1.0, 0.125, 0.5, 0.375, 0.5, 0.375, 0.75, 0.125, 0.75, 0.625, 0.5, 0.875, 0.5, 0.875, 0.75, 0.625, 0.75, 0.375, 0.0, 0.625, 0.0, 0.625, 0.25, 0.375, 0.25, 0.375, 0.25, 0.625, 0.25, 0.625, 0.5, 0.375, 0.5, 0.375, 0.5, 0.625, 0.5, 0.625, 0.75, 0.375, 0.75, 0.375, 0.75, 0.625, 0.75, 0.625, 1.0, 0.375, 1.0, 0.125, 0.5, 0.375, 0.5, 0.375, 0.75, 0.125, 0.75, 0.625, 0.5, 0.875, 0.5, 0.875, 0.75, 0.625, 0.75, 0.375, 0.0, 0.625, 0.0, 0.625, 0.25, 0.375, 0.25, 0.375, 0.25, 0.625, 0.25, 0.625, 0.5, 0.375, 0.5, 0.375, 0.5, 0.625, 0.5, 0.625, 0.75, 0.375, 0.75, 0.375, 0.75, 0.625, 0.75, 0.625, 1.0, 0.375, 1.0, 0.125, 0.5, 0.375, 0.5, 0.375, 0.75, 0.125, 0.75, 0.625, 0.5, 0.875, 0.5, 0.875, 0.75, 0.625, 0.75, 0.375, 0.0, 0.625, 0.0, 0.625, 0.25, 0.375, 0.25, 0.375, 0.25, 0.625, 0.25, 0.625, 0.5, 0.375, 0.5, 0.375, 0.5, 0.625, 0.5, 0.625, 0.75, 0.375, 0.75, 0.375, 0.75, 0.625, 0.75, 0.625, 1.0, 0.375, 1.0, 0.125, 0.5, 0.375, 0.5, 0.375, 0.75, 0.125, 0.75, 0.625, 0.5, 0.875, 0.5, 0.875, 0.75, 0.625, 0.75, 0.375, 0.0, 0.625, 0.0, 0.625, 0.25, 0.375, 0.25, 0.375, 0.25, 0.625, 0.25, 0.625, 0.5, 0.375, 0.5, 0.375, 0.5, 0.625, 0.5, 0.625, 0.75, 0.375, 0.75, 0.375, 0.75, 0.625, 0.75, 0.625, 1.0, 0.375, 1.0, 0.125, 0.5, 0.375, 0.5, 0.375, 0.75, 0.125, 0.75, 0.625, 0.5, 0.875, 0.5, 0.875, 0.75, 0.625, 0.75, 0.375, 0.0, 0.625, 0.0, 0.625, 0.25, 0.375, 0.25, 0.375, 0.25, 0.625, 0.25, 0.625, 0.5, 0.375, 0.5, 0.375, 0.5, 0.625, 0.5, 0.625, 0.75, 0.375, 0.75, 0.375, 0.75, 0.625, 0.75, 0.625, 1.0, 0.375, 1.0, 0.125, 0.5, 0.375, 0.5, 0.375, 0.75, 0.125, 0.75, 0.625, 0.5, 0.875, 0.5, 0.875, 0.75, 0.625, 0.75, 0.375, 0.0, 0.625, 0.0, 0.625, 0.25, 0.375, 0.25, 0.375, 0.25, 0.625, 0.25, 0.625, 0.5, 0.375, 0.5, 0.375, 0.5, 0.625, 0.5, 0.625, 0.75, 0.375, 0.75, 0.375, 0.75, 0.625, 0.75, 0.625, 1.0, 0.375, 1.0, 0.125, 0.5, 0.375, 0.5, 0.375, 0.75, 0.125, 0.75, 0.625, 0.5, 0.875, 0.5, 0.875, 0.75, 0.625, 0.75, 0.375, 0.0, 0.625, 0.0, 0.625, 0.25, 0.375, 0.25, 0.375, 0.25, 0.625, 0.25, 0.625, 0.5, 0.375, 0.5, 0.375, 0.5, 0.625, 0.5, 0.625, 0.75, 0.375, 0.75, 0.375, 0.75, 0.625, 0.75, 0.625, 1.0, 0.375, 1.0, 0.125, 0.5, 0.375, 0.5, 0.375, 0.75, 0.125, 0.75, 0.625, 0.5, 0.875, 0.5, 0.875, 0.75, 0.625, 0.75, 0.375, 0.0, 0.625, 0.0, 0.625, 0.25, 0.375, 0.25, 0.375, 0.25, 0.625, 0.25, 0.625, 0.5, 0.375, 0.5, 0.375, 0.5, 0.625, 0.5, 0.625, 0.75, 0.375, 0.75, 0.375, 0.75, 0.625, 0.75, 0.625, 1.0, 0.375, 1.0, 0.125, 0.5, 0.375, 0.5, 0.375, 0.75, 0.125, 0.75, 0.625, 0.5, 0.875, 0.5, 0.875, 0.75, 0.625, 0.75, 0.375, 0.0, 0.625, 0.0, 0.625, 0.25, 0.375, 0.25, 0.375, 0.25, 0.625, 0.25, 0.625, 0.5, 0.375, 0.5, 0.375, 0.5, 0.625, 0.5, 0.625, 0.75, 0.375, 0.75, 0.375, 0.75, 0.625, 0.75, 0.625, 1.0, 0.375, 1.0, 0.125, 0.5, 0.375, 0.5, 0.375, 0.75, 0.125, 0.75, 0.625, 0.5, 0.875, 0.5, 0.875, 0.75, 0.625, 0.75, 0.375, 0.0, 0.625, 0.0, 0.625, 0.25, 0.375, 0.25, 0.375, 0.25, 0.625, 0.25, 0.625, 0.5, 0.375, 0.5, 0.375, 0.5, 0.625, 0.5, 0.625, 0.75, 0.375, 0.75, 0.375, 0.75, 0.625, 0.75, 0.625, 1.0, 0.375, 1.0, 0.125, 0.5, 0.375, 0.5, 0.375, 0.75, 0.125, 0.75, 0.625, 0.5, 0.875, 0.5, 0.875, 0.75, 0.625, 0.75, 0.375, 0.0, 0.625, 0.0, 0.625, 0.25, 0.375, 0.25, 0.375, 0.25, 0.625, 0.25, 0.625, 0.5, 0.375, 0.5, 0.375, 0.5, 0.625, 0.5, 0.625, 0.75, 0.375, 0.75, 0.375, 0.75, 0.625, 0.75, 0.625, 1.0, 0.375, 1.0, 0.125, 0.5, 0.375, 0.5, 0.375, 0.75, 0.125, 0.75, 0.625, 0.5, 0.875, 0.5, 0.875, 0.75, 0.625, 0.75, 0.375, 0.0, 0.625, 0.0, 0.625, 0.25, 0.375, 0.25, 0.375, 0.25, 0.625, 0.25, 0.625, 0.5, 0.375, 0.5, 0.375, 0.5, 0.625, 0.5, 0.625, 0.75, 0.375, 0.75, 0.375, 0.75, 0.625, 0.75, 0.625, 1.0, 0.375, 1.0, 0.125, 0.5, 0.375, 0.5, 0.375, 0.75, 0.125, 0.75, 0.625, 0.5, 0.875, 0.5, 0.875, 0.75, 0.625, 0.75, 0.375, 0.0, 0.625, 0.0, 0.625, 0.25, 0.375, 0.25, 0.375, 0.25, 0.625, 0.25, 0.625, 0.5, 0.375, 0.5, 0.375, 0.5, 0.625, 0.5, 0.625, 0.75, 0.375, 0.75, 0.375, 0.75, 0.625, 0.75, 0.625, 1.0, 0.375, 1.0, 0.125, 0.5, 0.375, 0.5, 0.375, 0.75, 0.125, 0.75, 0.625, 0.5, 0.875, 0.5, 0.875, 0.75, 0.625, 0.75, 0.375, 0.0, 0.625, 0.0, 0.625, 0.25, 0.375, 0.25, 0.375, 0.25, 0.625, 0.25, 0.625, 0.5, 0.375, 0.5, 0.375, 0.5, 0.625, 0.5, 0.625, 0.75, 0.375, 0.75, 0.375, 0.75, 0.625, 0.75, 0.625, 1.0, 0.375, 1.0, 0.125, 0.5, 0.375, 0.5, 0.375, 0.75, 0.125, 0.75, 0.625, 0.5, 0.875, 0.5, 0.875, 0.75, 0.625, 0.75, 0.375, 0.0, 0.625, 0.0, 0.625, 0.25, 0.375, 0.25, 0.375, 0.25, 0.625, 0.25, 0.625, 0.5, 0.375, 0.5, 0.375, 0.5, 0.625, 0.5, 0.625, 0.75, 0.375, 0.75, 0.375, 0.75, 0.625, 0.75, 0.625, 1.0, 0.375, 1.0, 0.125, 0.5, 0.375, 0.5, 0.375, 0.75, 0.125, 0.75, 0.625, 0.5, 0.875, 0.5, 0.875, 0.75, 0.625, 0.75, 0.375, 0.0, 0.625, 0.0, 0.625, 0.25, 0.375, 0.25, 0.375, 0.25, 0.625, 0.25, 0.625, 0.5, 0.375, 0.5, 0.375, 0.5, 0.625, 0.5, 0.625, 0.75, 0.375, 0.75, 0.375, 0.75, 0.625, 0.75, 0.625, 1.0, 0.375, 1.0, 0.125, 0.5, 0.375, 0.5, 0.375, 0.75, 0.125, 0.75, 0.625, 0.5, 0.875, 0.5, 0.875, 0.75, 0.625, 0.75, 0.375, 0.0, 0.625, 0.0, 0.625, 0.25, 0.375, 0.25, 0.375, 0.25, 0.625, 0.25, 0.625, 0.5, 0.375, 0.5, 0.375, 0.5, 0.625, 0.5, 0.625, 0.75, 0.375, 0.75, 0.375, 0.75, 0.625, 0.75, 0.625, 1.0, 0.375, 1.0, 0.125, 0.5, 0.375, 0.5, 0.375, 0.75, 0.125, 0.75, 0.625, 0.5, 0.875, 0.5, 0.875, 0.75, 0.625, 0.75, 0.375, 0.0, 0.625, 0.0, 0.625, 0.25, 0.375, 0.25, 0.375, 0.25, 0.625, 0.25, 0.625, 0.5, 0.375, 0.5, 0.375, 0.5, 0.625, 0.5, 0.625, 0.75, 0.375, 0.75, 0.375, 0.75, 0.625, 0.75, 0.625, 1.0, 0.375, 1.0, 0.125, 0.5, 0.375, 0.5, 0.375, 0.75, 0.125, 0.75, 0.625, 0.5, 0.875, 0.5, 0.875, 0.75, 0.625, 0.75, 0.375, 0.0, 0.625, 0.0, 0.625, 0.25, 0.375, 0.25, 0.375, 0.25, 0.625, 0.25, 0.625, 0.5, 0.375, 0.5, 0.375, 0.5, 0.625, 0.5, 0.625, 0.75, 0.375, 0.75, 0.375, 0.75, 0.625, 0.75, 0.625, 1.0, 0.375, 1.0, 0.125, 0.5, 0.375, 0.5, 0.375, 0.75, 0.125, 0.75, 0.625, 0.5, 0.875, 0.5, 0.875, 0.75, 0.625, 0.75, 0.375, 0.0, 0.625, 0.0, 0.625, 0.25, 0.375, 0.25, 0.375, 0.25, 0.625, 0.25, 0.625, 0.5, 0.375, 0.5, 0.375, 0.5, 0.625, 0.5, 0.625, 0.75, 0.375, 0.75, 0.375, 0.75, 0.625, 0.75, 0.625, 1.0, 0.375, 1.0, 0.125, 0.5, 0.375, 0.5, 0.375, 0.75, 0.125, 0.75, 0.625, 0.5, 0.875, 0.5, 0.875, 0.75, 0.625, 0.75, 0.375, 0.0, 0.625, 0.0, 0.625, 0.25, 0.375, 0.25, 0.375, 0.25, 0.625, 0.25, 0.625, 0.5, 0.375, 0.5, 0.375, 0.5, 0.625, 0.5, 0.625, 0.75, 0.375, 0.75, 0.375, 0.75, 0.625, 0.75, 0.625, 1.0, 0.375, 1.0, 0.125, 0.5, 0.375, 0.5, 0.375, 0.75, 0.125, 0.75, 0.625, 0.5, 0.875, 0.5, 0.875, 0.75, 0.625, 0.75, 0.375, 0.0, 0.625, 0.0, 0.625, 0.25, 0.375, 0.25, 0.375, 0.25, 0.625, 0.25, 0.625, 0.5, 0.375, 0.5, 0.375, 0.5, 0.625, 0.5, 0.625, 0.75, 0.375, 0.75, 0.375, 0.75, 0.625, 0.75, 0.625, 1.0, 0.375, 1.0, 0.125, 0.5, 0.375, 0.5, 0.375, 0.75, 0.125, 0.75, 0.625, 0.5, 0.875, 0.5, 0.875, 0.75, 0.625, 0.75, 0.375, 0.0, 0.625, 0.0, 0.625, 0.25, 0.375, 0.25, 0.375, 0.25, 0.625, 0.25, 0.625, 0.5, 0.375, 0.5, 0.375, 0.5, 0.625, 0.5, 0.625, 0.75, 0.375, 0.75, 0.375, 0.75, 0.625, 0.75, 0.625, 1.0, 0.375, 1.0, 0.125, 0.5, 0.375, 0.5, 0.375, 0.75, 0.125, 0.75, 0.625, 0.5, 0.875, 0.5, 0.875, 0.75, 0.625, 0.75, 0.375, 0.0, 0.625, 0.0, 0.625, 0.25, 0.375, 0.25, 0.375, 0.25, 0.625, 0.25, 0.625, 0.5, 0.375, 0.5, 0.375, 0.5, 0.625, 0.5, 0.625, 0.75, 0.375, 0.75, 0.375, 0.75, 0.625, 0.75, 0.625, 1.0, 0.375, 1.0, 0.125, 0.5, 0.375, 0.5, 0.375, 0.75, 0.125, 0.75, 0.625, 0.5, 0.875, 0.5, 0.875, 0.75, 0.625, 0.75, 0.375, 0.0, 0.625, 0.0, 0.625, 0.25, 0.375, 0.25, 0.375, 0.25, 0.625, 0.25, 0.625, 0.5, 0.375, 0.5, 0.375, 0.5, 0.625, 0.5, 0.625, 0.75, 0.375, 0.75, 0.375, 0.75, 0.625, 0.75, 0.625, 1.0, 0.375, 1.0, 0.125, 0.5, 0.375, 0.5, 0.375, 0.75, 0.125, 0.75, 0.625, 0.5, 0.875, 0.5, 0.875, 0.75, 0.625, 0.75, 0.375, 0.0, 0.625, 0.0, 0.625, 0.25, 0.375, 0.25, 0.375, 0.25, 0.625, 0.25, 0.625, 0.5, 0.375, 0.5, 0.375, 0.5, 0.625, 0.5, 0.625, 0.75, 0.375, 0.75, 0.375, 0.75, 0.625, 0.75, 0.625, 1.0, 0.375, 1.0, 0.125, 0.5, 0.375, 0.5, 0.375, 0.75, 0.125, 0.75, 0.625, 0.5, 0.875, 0.5, 0.875, 0.75, 0.625, 0.75, 0.375, 0.0, 0.625, 0.0, 0.625, 0.25, 0.375, 0.25, 0.375, 0.25, 0.625, 0.25, 0.625, 0.5, 0.375, 0.5, 0.375, 0.5, 0.625, 0.5, 0.625, 0.75, 0.375, 0.75, 0.375, 0.75, 0.625, 0.75, 0.625, 1.0, 0.375, 1.0, 0.125, 0.5, 0.375, 0.5, 0.375, 0.75, 0.125, 0.75, 0.625, 0.5, 0.875, 0.5, 0.875, 0.75, 0.625, 0.75, 0.375, 0.0, 0.625, 0.0, 0.625, 0.25, 0.375, 0.25, 0.375, 0.25, 0.625, 0.25, 0.625, 0.5, 0.375, 0.5, 0.375, 0.5, 0.625, 0.5, 0.625, 0.75, 0.375, 0.75, 0.375, 0.75, 0.625, 0.75, 0.625, 1.0, 0.375, 1.0, 0.125, 0.5, 0.375, 0.5, 0.375, 0.75, 0.125, 0.75, 0.625, 0.5, 0.875, 0.5, 0.875, 0.75, 0.625, 0.75, 0.375, 0.0, 0.625, 0.0, 0.625, 0.25, 0.375, 0.25, 0.375, 0.25, 0.625, 0.25, 0.625, 0.5, 0.375, 0.5, 0.375, 0.5, 0.625, 0.5, 0.625, 0.75, 0.375, 0.75, 0.375, 0.75, 0.625, 0.75, 0.625, 1.0, 0.375, 1.0, 0.125, 0.5, 0.375, 0.5, 0.375, 0.75, 0.125, 0.75, 0.625, 0.5, 0.875, 0.5, 0.875, 0.75, 0.625, 0.75, 0.375, 0.0, 0.625, 0.0, 0.625, 0.25, 0.375, 0.25, 0.375, 0.25, 0.625, 0.25, 0.625, 0.5, 0.375, 0.5, 0.375, 0.5, 0.625, 0.5, 0.625, 0.75, 0.375, 0.75, 0.375, 0.75, 0.625, 0.75, 0.625, 1.0, 0.375, 1.0, 0.125, 0.5, 0.375, 0.5, 0.375, 0.75, 0.125, 0.75, 0.625, 0.5, 0.875, 0.5, 0.875, 0.75, 0.625, 0.75, 0.375, 0.0, 0.625, 0.0, 0.625, 0.25, 0.375, 0.25, 0.375, 0.25, 0.625, 0.25, 0.625, 0.5, 0.375, 0.5, 0.375, 0.5, 0.625, 0.5, 0.625, 0.75, 0.375, 0.75, 0.375, 0.75, 0.625, 0.75, 0.625, 1.0, 0.375, 1.0, 0.125, 0.5, 0.375, 0.5, 0.375, 0.75, 0.125, 0.75, 0.625, 0.5, 0.875, 0.5, 0.875, 0.75, 0.625, 0.75, 0.375, 0.0, 0.625, 0.0, 0.625, 0.25, 0.375, 0.25, 0.375, 0.25, 0.625, 0.25, 0.625, 0.5, 0.375, 0.5, 0.375, 0.5, 0.625, 0.5, 0.625, 0.75, 0.375, 0.75, 0.375, 0.75, 0.625, 0.75, 0.625, 1.0, 0.375, 1.0, 0.125, 0.5, 0.375, 0.5, 0.375, 0.75, 0.125, 0.75, 0.625, 0.5, 0.875, 0.5, 0.875, 0.75, 0.625, 0.75, 0.375, 0.0, 0.625, 0.0, 0.625, 0.25, 0.375, 0.25, 0.375, 0.25, 0.625, 0.25, 0.625, 0.5, 0.375, 0.5, 0.375, 0.5, 0.625, 0.5, 0.625, 0.75, 0.375, 0.75, 0.375, 0.75, 0.625, 0.75, 0.625, 1.0, 0.375, 1.0, 0.125, 0.5, 0.375, 0.5, 0.375, 0.75, 0.125, 0.75, 0.625, 0.5, 0.875, 0.5, 0.875, 0.75, 0.625, 0.75, 0.375, 0.0, 0.625, 0.0, 0.625, 0.25, 0.375, 0.25, 0.375, 0.25, 0.625, 0.25, 0.625, 0.5, 0.375, 0.5, 0.375, 0.5, 0.625, 0.5, 0.625, 0.75, 0.375, 0.75, 0.375, 0.75, 0.625, 0.75, 0.625, 1.0, 0.375, 1.0, 0.125, 0.5, 0.375, 0.5, 0.375, 0.75, 0.125, 0.75, 0.625, 0.5, 0.875, 0.5, 0.875, 0.75, 0.625, 0.75, 0.375, 0.0, 0.625, 0.0, 0.625, 0.25, 0.375, 0.25, 0.375, 0.25, 0.625, 0.25, 0.625, 0.5, 0.375, 0.5, 0.375, 0.5, 0.625, 0.5, 0.625, 0.75, 0.375, 0.75, 0.375, 0.75, 0.625, 0.75, 0.625, 1.0, 0.375, 1.0, 0.125, 0.5, 0.375, 0.5, 0.375, 0.75, 0.125, 0.75, 0.625, 0.5, 0.875, 0.5, 0.875, 0.75, 0.625, 0.75, 0.375, 0.0, 0.625, 0.0, 0.625, 0.25, 0.375, 0.25, 0.375, 0.25, 0.625, 0.25, 0.625, 0.5, 0.375, 0.5, 0.375, 0.5, 0.625, 0.5, 0.625, 0.75, 0.375, 0.75, 0.375, 0.75, 0.625, 0.75, 0.625, 1.0, 0.375, 1.0, 0.125, 0.5, 0.375, 0.5, 0.375, 0.75, 0.125, 0.75, 0.625, 0.5, 0.875, 0.5, 0.875, 0.75, 0.625, 0.75, 0.375, 0.0, 0.625, 0.0, 0.625, 0.25, 0.375, 0.25, 0.375, 0.25, 0.625, 0.25, 0.625, 0.5, 0.375, 0.5, 0.375, 0.5, 0.625, 0.5, 0.625, 0.75, 0.375, 0.75, 0.375, 0.75, 0.625, 0.75, 0.625, 1.0, 0.375, 1.0, 0.125, 0.5, 0.375, 0.5, 0.375, 0.75, 0.125, 0.75, 0.625, 0.5, 0.875, 0.5, 0.875, 0.75, 0.625, 0.75, 0.625, 0.5, 0.875, 0.5, 0.875, 0.6573, 0.625, 0.6573, 0.375, 0.25, 0.625, 0.25, 0.625, 0.5, 0.375, 0.5, 0.375, 0.0, 0.4998, 0.0, 0.5477, 0.007058, 0.5883, 0.02716, 0.6155, 0.05724, 0.625, 0.09272, 0.625, 0.25, 0.375, 0.25, 0.125, 0.5, 0.375, 0.5, 0.375, 0.75, 0.125, 0.75, 0.375, 0.5, 0.625, 0.5, 0.625, 0.6573, 0.6155, 0.6928, 0.5883, 0.7228, 0.5477, 0.7429, 0.4998, 0.75, 0.375, 0.75, 0.625, 0.6573, 0.875, 0.6573, 0.875, 0.6928, 0.625, 0.6928, 0.625, 0.6928, 0.875, 0.6928, 0.875, 0.75, 0.625, 0.75, 0.625, 0.75, 0.625, 1.0, 0.5477, 1.0, 0.5477, 0.75, 0.5477, 0.75, 0.5477, 1.0, 0.4998, 1.0, 0.4998, 0.75, 0.375, 0.75, 0.4998, 0.75, 0.4998, 1.0, 0.375, 1.0])
me_cube_114.materials.append(mat_material_001)
me_cube_114.use_remesh_fix_poles = True
me_cube_114.use_remesh_preserve_attributes = False
me_cube_114.update()

# ---- objects
ob_board = bpy.data.objects.new('board', me_cube)
ob_mousepad = bpy.data.objects.new('mousepad', me_cube_114)

# ---- transforms, parenting, visibility, modifiers, constraints
ob_board.location = (0.0, 0.0, 0.0)
ob_board.lock_rotations_4d = False
ob_board.empty_display_type = 'ARROWS'
ob_board.lineart.crease_threshold = 0.0
ob_mousepad.location = (0.0, 0.0, 0.0)

# ---- collection membership
col_collection.objects.link(ob_board)
col_collection.objects.link(ob_mousepad)

# ---- scene / render settings (as saved in the file)
scene.frame_start = 1; scene.frame_end = 250; scene.frame_set(1)
scene.render.engine = 'BLENDER_EEVEE_NEXT'
scene.cycles.use_denoising = False
scene.cycles.samples = 128
scene.cycles.sampling_pattern = 'TABULATED_SOBOL'
scene.cycles.use_adaptive_sampling = False
scene.cycles.use_light_tree = False
scene.view_settings.view_transform = 'Filmic'
bpy.context.view_layer.update()

# ---- added for rendering (the .blend has no active camera and no usable light): camera, sun
cam_auto = bpy.data.cameras.new('AutoCamera')
cam_auto.lens = 50.0
cam_auto.sensor_width = 36.0
cam_auto.clip_end = 1000.0
ob_auto_camera = bpy.data.objects.new('AutoCamera', cam_auto)
scene.collection.objects.link(ob_auto_camera)
ob_auto_camera.location = (8.97303, -11.3524, 9.40442)
ob_auto_camera.rotation_euler = (1.09748, -7.21219e-08, 0.694738)
scene.camera = ob_auto_camera
light_auto_sun = bpy.data.lights.new('AutoSun', 'SUN')
light_auto_sun.energy = 3.0
light_auto_sun.angle = 0.0523599
ob_auto_sun = bpy.data.objects.new('AutoSun', light_auto_sun)
scene.collection.objects.link(ob_auto_sun)
ob_auto_sun.rotation_euler = (0.872665, 0.174533, 0.523599)
bpy.context.view_layer.update()
